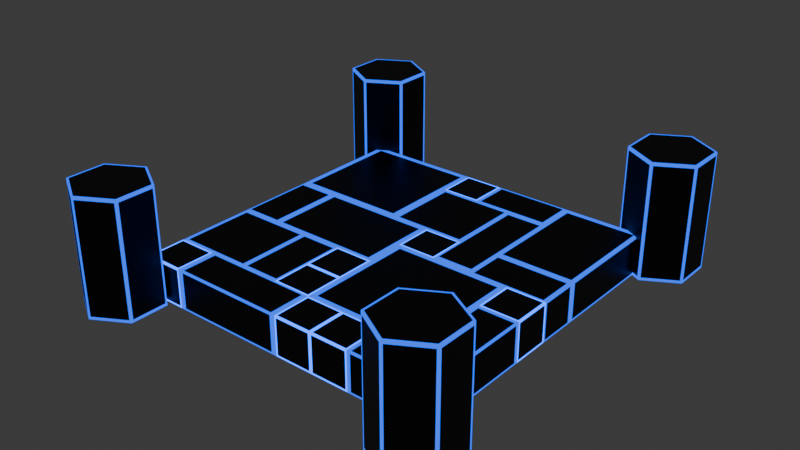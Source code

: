 # Source: start_room.blend  (saved by Blender 4.1.24; exported with 4.5.12 LTS)
import bpy
from mathutils import Matrix  # noqa: F401  (used for matrix-valued properties, if any)

bpy.ops.wm.read_factory_settings(use_empty=True)
scene = bpy.context.scene
scene.name = 'Scene'

# ---- collections
col_collection = bpy.data.collections.new('Collection'); scene.collection.children.link(col_collection)

# ---- materials (node trees are filled in below, after node groups)
mat_material_007 = bpy.data.materials.new('Material.007')
mat_material_007.alpha_threshold = 0.0
mat_material_007.use_transparent_shadow = False
mat_material_007.roughness = 0.5
mat_material_007.line_color = (0.0, 0.0, 0.0, 1.0)
mat_blue_006 = bpy.data.materials.new('Blue.006')
mat_blue_006.use_transparent_shadow = False
mat_material_003 = bpy.data.materials.new('Material.003')
mat_material_003.alpha_threshold = 0.0
mat_material_003.use_transparent_shadow = False
mat_material_003.roughness = 0.5
mat_material_003.line_color = (0.0, 0.0, 0.0, 1.0)
mat_blue_002 = bpy.data.materials.new('Blue.002')
mat_blue_002.use_transparent_shadow = False
mat_material_004 = bpy.data.materials.new('Material.004')
mat_material_004.alpha_threshold = 0.0
mat_material_004.use_transparent_shadow = False
mat_material_004.roughness = 0.5
mat_material_004.line_color = (0.0, 0.0, 0.0, 1.0)
mat_blue_003 = bpy.data.materials.new('Blue.003')
mat_blue_003.use_transparent_shadow = False
mat_material_005 = bpy.data.materials.new('Material.005')
mat_material_005.alpha_threshold = 0.0
mat_material_005.use_transparent_shadow = False
mat_material_005.roughness = 0.5
mat_material_005.line_color = (0.0, 0.0, 0.0, 1.0)
mat_blue_004 = bpy.data.materials.new('Blue.004')
mat_blue_004.use_transparent_shadow = False
mat_material_006 = bpy.data.materials.new('Material.006')
mat_material_006.alpha_threshold = 0.0
mat_material_006.use_transparent_shadow = False
mat_material_006.roughness = 0.5
mat_material_006.line_color = (0.0, 0.0, 0.0, 1.0)
mat_blue_005 = bpy.data.materials.new('Blue.005')
mat_blue_005.use_transparent_shadow = False
mat_material_001 = bpy.data.materials.new('Material.001')
mat_material_001.alpha_threshold = 0.0
mat_material_001.use_transparent_shadow = False
mat_material_001.roughness = 0.5
mat_material_001.line_color = (0.0, 0.0, 0.0, 1.0)
mat_blue = bpy.data.materials.new('Blue')
mat_blue.use_transparent_shadow = False

# ---- material node trees
mat_material_007.use_nodes = True; mat_material_007.node_tree.nodes.clear()
_N = mat_material_007.node_tree.nodes; _L = mat_material_007.node_tree.links
n0 = _N.new('ShaderNodeOutputMaterial'); n0.name = 'Material Output'; n0.location = (300, 300)
n1 = _N.new('ShaderNodeBsdfPrincipled'); n1.name = 'Principled BSDF'; n1.location = (10, 300)
n1.inputs[0].default_value = (0.0, 0.0, 0.0, 1.0)
n1.inputs[3].default_value = 1.45
_L.new(n1.outputs[0], n0.inputs[0])
n0.is_active_output = True
mat_blue_006.use_nodes = True; mat_blue_006.node_tree.nodes.clear()
_N = mat_blue_006.node_tree.nodes; _L = mat_blue_006.node_tree.links
n0 = _N.new('ShaderNodeOutputMaterial'); n0.name = 'Вывод материала'; n0.location = (668, 310)
n1 = _N.new('ShaderNodeAddShader'); n1.name = 'Добавляющий шейдер'; n1.location = (448, 290)
n2 = _N.new('ShaderNodeBsdfPrincipled'); n2.name = 'Принципиальный BSDF'; n2.location = (-29, 319)
n2.inputs[0].default_value = (0.004392, 0.0, 0.799, 1.0)
n2.inputs[3].default_value = 1.45
n3 = _N.new('ShaderNodeEmission'); n3.name = 'Излучение'; n3.location = (267, 157)
n3.inputs[0].default_value = (0.0, 0.08437, 0.799, 1.0)
n3.inputs[1].default_value = 5.0
n4 = _N.new('ShaderNodeBrightContrast'); n4.name = 'Brightness/Contrast'; n4.location = (-230, 268)
n4.inputs[0].default_value = (0.0, 1.0, 0.913, 1.0)
n4.inputs[1].default_value = 0.5
n4.inputs[2].default_value = 1.0
_L.new(n1.outputs[0], n0.inputs[0])
_L.new(n2.outputs[0], n1.inputs[0])
_L.new(n3.outputs[0], n1.inputs[1])
n0.is_active_output = True
mat_material_003.use_nodes = True; mat_material_003.node_tree.nodes.clear()
_N = mat_material_003.node_tree.nodes; _L = mat_material_003.node_tree.links
n0 = _N.new('ShaderNodeOutputMaterial'); n0.name = 'Material Output'; n0.location = (300, 300)
n1 = _N.new('ShaderNodeBsdfPrincipled'); n1.name = 'Principled BSDF'; n1.location = (10, 300)
n1.inputs[0].default_value = (0.0, 0.0, 0.0, 1.0)
n1.inputs[3].default_value = 1.45
_L.new(n1.outputs[0], n0.inputs[0])
n0.is_active_output = True
mat_blue_002.use_nodes = True; mat_blue_002.node_tree.nodes.clear()
_N = mat_blue_002.node_tree.nodes; _L = mat_blue_002.node_tree.links
n0 = _N.new('ShaderNodeOutputMaterial'); n0.name = 'Вывод материала'; n0.location = (668, 310)
n1 = _N.new('ShaderNodeAddShader'); n1.name = 'Добавляющий шейдер'; n1.location = (448, 290)
n2 = _N.new('ShaderNodeBsdfPrincipled'); n2.name = 'Принципиальный BSDF'; n2.location = (-29, 319)
n2.inputs[0].default_value = (0.004392, 0.0, 0.799, 1.0)
n2.inputs[3].default_value = 1.45
n3 = _N.new('ShaderNodeEmission'); n3.name = 'Излучение'; n3.location = (267, 157)
n3.inputs[0].default_value = (0.0, 0.08437, 0.799, 1.0)
n3.inputs[1].default_value = 2.0
_L.new(n1.outputs[0], n0.inputs[0])
_L.new(n2.outputs[0], n1.inputs[0])
_L.new(n3.outputs[0], n1.inputs[1])
n0.is_active_output = True
mat_material_004.use_nodes = True; mat_material_004.node_tree.nodes.clear()
_N = mat_material_004.node_tree.nodes; _L = mat_material_004.node_tree.links
n0 = _N.new('ShaderNodeOutputMaterial'); n0.name = 'Material Output'; n0.location = (300, 300)
n1 = _N.new('ShaderNodeBsdfPrincipled'); n1.name = 'Principled BSDF'; n1.location = (10, 300)
n1.inputs[0].default_value = (0.0, 0.0, 0.0, 1.0)
n1.inputs[3].default_value = 1.45
_L.new(n1.outputs[0], n0.inputs[0])
n0.is_active_output = True
mat_blue_003.use_nodes = True; mat_blue_003.node_tree.nodes.clear()
_N = mat_blue_003.node_tree.nodes; _L = mat_blue_003.node_tree.links
n0 = _N.new('ShaderNodeOutputMaterial'); n0.name = 'Вывод материала'; n0.location = (668, 310)
n1 = _N.new('ShaderNodeAddShader'); n1.name = 'Добавляющий шейдер'; n1.location = (448, 290)
n2 = _N.new('ShaderNodeBsdfPrincipled'); n2.name = 'Принципиальный BSDF'; n2.location = (-29, 319)
n2.inputs[0].default_value = (0.004392, 0.0, 0.799, 1.0)
n2.inputs[3].default_value = 1.45
n3 = _N.new('ShaderNodeEmission'); n3.name = 'Излучение'; n3.location = (267, 157)
n3.inputs[0].default_value = (0.0, 0.08437, 0.799, 1.0)
n3.inputs[1].default_value = 2.0
_L.new(n1.outputs[0], n0.inputs[0])
_L.new(n2.outputs[0], n1.inputs[0])
_L.new(n3.outputs[0], n1.inputs[1])
n0.is_active_output = True
mat_material_005.use_nodes = True; mat_material_005.node_tree.nodes.clear()
_N = mat_material_005.node_tree.nodes; _L = mat_material_005.node_tree.links
n0 = _N.new('ShaderNodeOutputMaterial'); n0.name = 'Material Output'; n0.location = (300, 300)
n1 = _N.new('ShaderNodeBsdfPrincipled'); n1.name = 'Principled BSDF'; n1.location = (10, 300)
n1.inputs[0].default_value = (0.0, 0.0, 0.0, 1.0)
n1.inputs[3].default_value = 1.45
_L.new(n1.outputs[0], n0.inputs[0])
n0.is_active_output = True
mat_blue_004.use_nodes = True; mat_blue_004.node_tree.nodes.clear()
_N = mat_blue_004.node_tree.nodes; _L = mat_blue_004.node_tree.links
n0 = _N.new('ShaderNodeOutputMaterial'); n0.name = 'Вывод материала'; n0.location = (668, 310)
n1 = _N.new('ShaderNodeAddShader'); n1.name = 'Добавляющий шейдер'; n1.location = (448, 290)
n2 = _N.new('ShaderNodeBsdfPrincipled'); n2.name = 'Принципиальный BSDF'; n2.location = (-29, 319)
n2.inputs[0].default_value = (0.004392, 0.0, 0.799, 1.0)
n2.inputs[3].default_value = 1.45
n3 = _N.new('ShaderNodeEmission'); n3.name = 'Излучение'; n3.location = (267, 157)
n3.inputs[0].default_value = (0.0, 0.08437, 0.799, 1.0)
n3.inputs[1].default_value = 2.0
_L.new(n1.outputs[0], n0.inputs[0])
_L.new(n2.outputs[0], n1.inputs[0])
_L.new(n3.outputs[0], n1.inputs[1])
n0.is_active_output = True
mat_material_006.use_nodes = True; mat_material_006.node_tree.nodes.clear()
_N = mat_material_006.node_tree.nodes; _L = mat_material_006.node_tree.links
n0 = _N.new('ShaderNodeOutputMaterial'); n0.name = 'Material Output'; n0.location = (300, 300)
n1 = _N.new('ShaderNodeBsdfPrincipled'); n1.name = 'Principled BSDF'; n1.location = (10, 300)
n1.inputs[0].default_value = (0.0, 0.0, 0.0, 1.0)
n1.inputs[3].default_value = 1.45
_L.new(n1.outputs[0], n0.inputs[0])
n0.is_active_output = True
mat_blue_005.use_nodes = True; mat_blue_005.node_tree.nodes.clear()
_N = mat_blue_005.node_tree.nodes; _L = mat_blue_005.node_tree.links
n0 = _N.new('ShaderNodeOutputMaterial'); n0.name = 'Вывод материала'; n0.location = (668, 310)
n1 = _N.new('ShaderNodeAddShader'); n1.name = 'Добавляющий шейдер'; n1.location = (448, 290)
n2 = _N.new('ShaderNodeBsdfPrincipled'); n2.name = 'Принципиальный BSDF'; n2.location = (-29, 319)
n2.inputs[0].default_value = (0.004392, 0.0, 0.799, 1.0)
n2.inputs[3].default_value = 1.45
n3 = _N.new('ShaderNodeEmission'); n3.name = 'Излучение'; n3.location = (267, 157)
n3.inputs[0].default_value = (0.0, 0.08437, 0.799, 1.0)
n3.inputs[1].default_value = 2.0
_L.new(n1.outputs[0], n0.inputs[0])
_L.new(n2.outputs[0], n1.inputs[0])
_L.new(n3.outputs[0], n1.inputs[1])
n0.is_active_output = True
mat_material_001.use_nodes = True; mat_material_001.node_tree.nodes.clear()
_N = mat_material_001.node_tree.nodes; _L = mat_material_001.node_tree.links
n0 = _N.new('ShaderNodeOutputMaterial'); n0.name = 'Material Output'; n0.location = (300, 300)
n1 = _N.new('ShaderNodeBsdfPrincipled'); n1.name = 'Principled BSDF'; n1.location = (10, 300)
n1.inputs[0].default_value = (0.0, 0.0, 0.0, 1.0)
n1.inputs[3].default_value = 1.45
_L.new(n1.outputs[0], n0.inputs[0])
n0.is_active_output = True
mat_blue.use_nodes = True; mat_blue.node_tree.nodes.clear()
_N = mat_blue.node_tree.nodes; _L = mat_blue.node_tree.links
n0 = _N.new('ShaderNodeOutputMaterial'); n0.name = 'Вывод материала'; n0.location = (668, 310)
n1 = _N.new('ShaderNodeAddShader'); n1.name = 'Добавляющий шейдер'; n1.location = (448, 290)
n2 = _N.new('ShaderNodeBsdfPrincipled'); n2.name = 'Принципиальный BSDF'; n2.location = (-29, 319)
n2.inputs[0].default_value = (0.004392, 0.0, 0.799, 1.0)
n2.inputs[3].default_value = 1.45
n3 = _N.new('ShaderNodeEmission'); n3.name = 'Излучение'; n3.location = (267, 157)
n3.inputs[0].default_value = (0.0, 0.08437, 0.799, 1.0)
n3.inputs[1].default_value = 2.0
_L.new(n1.outputs[0], n0.inputs[0])
_L.new(n2.outputs[0], n1.inputs[0])
_L.new(n3.outputs[0], n1.inputs[1])
n0.is_active_output = True

# ---- world
world_world = bpy.data.worlds.new('World'); scene.world = world_world
world_world.use_nodes = True; world_world.node_tree.nodes.clear()
_N = world_world.node_tree.nodes; _L = world_world.node_tree.links
n0 = _N.new('ShaderNodeOutputWorld'); n0.name = 'World Output'; n0.location = (300, 300)
n1 = _N.new('ShaderNodeBackground'); n1.name = 'Background'; n1.location = (10, 300)
n1.inputs[0].default_value = (0.05088, 0.05088, 0.05088, 1.0)
_L.new(n1.outputs[0], n0.inputs[0])
n0.is_active_output = True
world_world.color = (0.05088, 0.05088, 0.05088)
world_world.use_sun_shadow = False
world_world.sun_shadow_jitter_overblur = 0.0

# ---- meshes
me_cube_005 = bpy.data.meshes.new('Cube.005')
me_cube_005.from_pydata([(3.636, 1.0, 6.818), (3.636, 1.0, 4.818), (3.636, -1.0, 6.818), (3.636, -1.0, 4.818), (1.636, 1.0, 6.818), (1.636, 1.0, 4.818), (1.636, -1.0, 6.818), (1.636, -1.0, 4.818), (3.543, 0.9063, 6.818), (1.73, 0.9063, 6.818), (1.73, -0.9063, 6.818), (3.543, -0.9063, 6.818), (3.543, -1.0, 4.912), (3.543, -1.0, 6.725), (1.73, -1.0, 6.725), (1.73, -1.0, 4.912), (1.636, -0.9063, 4.912), (1.636, -0.9063, 6.725), (1.636, 0.9063, 6.725), (1.636, 0.9063, 4.912), (1.73, 0.9063, 4.818), (3.543, 0.9063, 4.818), (3.543, -0.9063, 4.818), (1.73, -0.9063, 4.818), (3.636, 0.9063, 4.912), (3.636, 0.9063, 6.725), (3.636, -0.9063, 6.725), (3.636, -0.9063, 4.912), (1.73, 1.0, 4.912), (1.73, 1.0, 6.725), (3.543, 1.0, 6.725), (3.543, 1.0, 4.912), (3.636, 1.0, -9.182), (-0.3636, 1.0, -9.182), (3.636, -1.0, -9.182), (-0.3636, -1.0, -9.182), (3.636, 1.0, -7.182), (-0.3636, 1.0, -7.182), (3.636, -1.0, -7.182), (-0.3636, -1.0, -7.182), (3.636, 0.9063, -9.088), (3.636, 0.9063, -7.275), (3.636, -0.9063, -7.275), (3.636, -0.9063, -9.088), (-0.1763, -1.0, -9.088), (3.449, -1.0, -9.088), (3.449, -1.0, -7.275), (-0.1763, -1.0, -7.275), (-0.1763, -0.9063, -7.182), (3.449, -0.9063, -7.182), (3.449, 0.9063, -7.182), (-0.1763, 0.9063, -7.182), (-0.3636, 0.9063, -7.275), (-0.3636, 0.9063, -9.088), (-0.3636, -0.9063, -9.088), (-0.3636, -0.9063, -7.275), (-0.1763, 0.9063, -9.182), (3.449, 0.9063, -9.182), (3.449, -0.9063, -9.182), (-0.1763, -0.9063, -9.182), (-0.1763, 1.0, -7.275), (3.449, 1.0, -7.275), (3.449, 1.0, -9.088), (-0.1763, 1.0, -9.088), (1.636, 1.0, -3.182), (1.636, 1.0, -7.182), (1.636, -1.0, -3.182), (1.636, -1.0, -7.182), (-2.364, 1.0, -3.182), (-2.364, 1.0, -7.182), (-2.364, -1.0, -3.182), (-2.364, -1.0, -7.182), (1.449, 0.9063, -3.182), (-2.176, 0.9063, -3.182), (-2.176, -0.9063, -3.182), (1.449, -0.9063, -3.182), (1.449, -1.0, -6.994), (1.449, -1.0, -3.369), (-2.176, -1.0, -3.369), (-2.176, -1.0, -6.994), (-2.364, -0.9063, -6.994), (-2.364, -0.9063, -3.369), (-2.364, 0.9063, -3.369), (-2.364, 0.9063, -6.994), (-2.176, 0.9063, -7.182), (1.449, 0.9063, -7.182), (1.449, -0.9063, -7.182), (-2.176, -0.9063, -7.182), (1.636, 0.9063, -6.994), (1.636, 0.9063, -3.369), (1.636, -0.9063, -3.369), (1.636, -0.9063, -6.994), (-2.176, 1.0, -6.994), (-2.176, 1.0, -3.369), (1.449, 1.0, -3.369), (1.449, 1.0, -6.994), (7.636, 1.0, -3.182), (7.636, 1.0, -9.182), (7.636, -1.0, -3.182), (7.636, -1.0, -9.182), (3.636, 1.0, -3.182), (3.636, 1.0, -9.182), (3.636, -1.0, -3.182), (3.636, -1.0, -9.182), (7.449, 0.9063, -3.182), (3.824, 0.9063, -3.182), (3.824, -0.9063, -3.182), (7.449, -0.9063, -3.182), (7.449, -1.0, -8.901), (7.449, -1.0, -3.463), (3.824, -1.0, -3.463), (3.824, -1.0, -8.901), (3.636, -0.9063, -8.901), (3.636, -0.9063, -3.463), (3.636, 0.9063, -3.463), (3.636, 0.9063, -8.901), (3.824, 0.9063, -9.182), (7.449, 0.9063, -9.182), (7.449, -0.9063, -9.182), (3.824, -0.9063, -9.182), (7.636, 0.9063, -8.901), (7.636, 0.9063, -3.463), (7.636, -0.9063, -3.463), (7.636, -0.9063, -8.901), (3.824, 1.0, -8.901), (3.824, 1.0, -3.463), (7.449, 1.0, -3.463), (7.449, 1.0, -8.901), (-2.364, 1.0, -3.182), (-2.364, 1.0, -9.182), (-2.364, -1.0, -3.182), (-2.364, -1.0, -9.182), (-8.364, 1.0, -3.182), (-8.364, 1.0, -9.182), (-8.364, -1.0, -3.182), (-8.364, -1.0, -9.182), (-2.645, 0.9063, -3.182), (-8.083, 0.9063, -3.182), (-8.083, -0.9063, -3.182), (-2.645, -0.9063, -3.182), (-2.645, -1.0, -8.901), (-2.645, -1.0, -3.463), (-8.083, -1.0, -3.463), (-8.083, -1.0, -8.901), (-8.364, -0.9063, -8.901), (-8.364, -0.9063, -3.463), (-8.364, 0.9063, -3.463), (-8.364, 0.9063, -8.901), (-8.083, 0.9063, -9.182), (-2.645, 0.9063, -9.182), (-2.645, -0.9063, -9.182), (-8.083, -0.9063, -9.182), (-2.364, 0.9063, -8.901), (-2.364, 0.9063, -3.463), (-2.364, -0.9063, -3.463), (-2.364, -0.9063, -8.901), (-8.083, 1.0, -8.901), (-8.083, 1.0, -3.463), (-2.645, 1.0, -3.463), (-2.645, 1.0, -8.901), (-0.3636, 1.0, -7.182), (-0.3636, 1.0, -9.182), (-0.3636, -1.0, -7.182), (-0.3636, -1.0, -9.182), (-2.364, 1.0, -7.182), (-2.364, 1.0, -9.182), (-2.364, -1.0, -7.182), (-2.364, -1.0, -9.182), (-0.4573, 0.9063, -7.182), (-2.27, 0.9063, -7.182), (-2.27, -0.9063, -7.182), (-0.4573, -0.9063, -7.182), (-0.4573, -1.0, -9.088), (-0.4573, -1.0, -7.275), (-2.27, -1.0, -7.275), (-2.27, -1.0, -9.088), (-2.364, -0.9063, -9.088), (-2.364, -0.9063, -7.275), (-2.364, 0.9063, -7.275), (-2.364, 0.9063, -9.088), (-2.27, 0.9063, -9.182), (-0.4573, 0.9063, -9.182), (-0.4573, -0.9063, -9.182), (-2.27, -0.9063, -9.182), (-0.3636, 0.9063, -9.088), (-0.3636, 0.9063, -7.275), (-0.3636, -0.9063, -7.275), (-0.3636, -0.9063, -9.088), (-2.27, 1.0, -9.088), (-2.27, 1.0, -7.275), (-0.4573, 1.0, -7.275), (-0.4573, 1.0, -9.088), (3.636, 1.0, -1.182), (3.636, 1.0, -7.182), (3.636, -1.0, -1.182), (3.636, -1.0, -7.182), (1.636, 1.0, -1.182), (1.636, 1.0, -7.182), (1.636, -1.0, -1.182), (1.636, -1.0, -7.182), (3.543, 0.9063, -1.182), (1.73, 0.9063, -1.182), (1.73, -0.9063, -1.182), (3.543, -0.9063, -1.182), (3.543, -1.0, -6.901), (3.543, -1.0, -1.463), (1.73, -1.0, -1.463), (1.73, -1.0, -6.901), (1.636, -0.9063, -6.901), (1.636, -0.9063, -1.463), (1.636, 0.9063, -1.463), (1.636, 0.9063, -6.901), (1.73, 0.9063, -7.182), (3.543, 0.9063, -7.182), (3.543, -0.9063, -7.182), (1.73, -0.9063, -7.182), (3.636, 0.9063, -6.901), (3.636, 0.9063, -1.463), (3.636, -0.9063, -1.463), (3.636, -0.9063, -6.901), (1.73, 1.0, -6.901), (1.73, 1.0, -1.463), (3.543, 1.0, -1.463), (3.543, 1.0, -6.901), (-0.3636, 1.0, -3.182), (-6.364, 1.0, -3.182), (-0.3636, -1.0, -3.182), (-6.364, -1.0, -3.182), (-0.3636, 1.0, 0.8182), (-6.364, 1.0, 0.8182), (-0.3636, -1.0, 0.8182), (-6.364, -1.0, 0.8182), (-0.3636, 0.9063, -2.994), (-0.3636, 0.9063, 0.6309), (-0.3636, -0.9063, 0.6309), (-0.3636, -0.9063, -2.994), (-6.083, -1.0, -2.994), (-0.6446, -1.0, -2.994), (-0.6446, -1.0, 0.6309), (-6.083, -1.0, 0.6309), (-6.083, -0.9063, 0.8182), (-0.6446, -0.9063, 0.8182), (-0.6446, 0.9063, 0.8182), (-6.083, 0.9063, 0.8182), (-6.364, 0.9063, 0.6309), (-6.364, 0.9063, -2.994), (-6.364, -0.9063, -2.994), (-6.364, -0.9063, 0.6309), (-6.083, 0.9063, -3.182), (-0.6446, 0.9063, -3.182), (-0.6446, -0.9063, -3.182), (-6.083, -0.9063, -3.182), (-6.083, 1.0, 0.6309), (-0.6446, 1.0, 0.6309), (-0.6446, 1.0, -2.994), (-6.083, 1.0, -2.994), (5.636, 1.0, 4.818), (5.636, 1.0, -1.182), (5.636, -1.0, 4.818), (5.636, -1.0, -1.182), (-0.3636, 1.0, 4.818), (-0.3636, 1.0, -1.182), (-0.3636, -1.0, 4.818), (-0.3636, -1.0, -1.182), (5.355, 0.9063, 4.818), (-0.08265, 0.9063, 4.818), (-0.08265, -0.9063, 4.818), (5.355, -0.9063, 4.818), (5.355, -1.0, -0.9008), (5.355, -1.0, 4.537), (-0.08265, -1.0, 4.537), (-0.08265, -1.0, -0.9008), (-0.3636, -0.9063, -0.9008), (-0.3636, -0.9063, 4.537), (-0.3636, 0.9063, 4.537), (-0.3636, 0.9063, -0.9008), (-0.08265, 0.9063, -1.182), (5.355, 0.9063, -1.182), (5.355, -0.9063, -1.182), (-0.08265, -0.9063, -1.182), (5.636, 0.9063, -0.9008), (5.636, 0.9063, 4.537), (5.636, -0.9063, 4.537), (5.636, -0.9063, -0.9008), (-0.08265, 1.0, -0.9008), (-0.08265, 1.0, 4.537), (5.355, 1.0, 4.537), (5.355, 1.0, -0.9008), (7.636, 1.0, -3.182), (3.636, 1.0, -3.182), (7.636, -1.0, -3.182), (3.636, -1.0, -3.182), (7.636, 1.0, -1.182), (3.636, 1.0, -1.182), (7.636, -1.0, -1.182), (3.636, -1.0, -1.182), (7.636, 0.9063, -3.088), (7.636, 0.9063, -1.275), (7.636, -0.9063, -1.275), (7.636, -0.9063, -3.088), (3.824, -1.0, -3.088), (7.449, -1.0, -3.088), (7.449, -1.0, -1.275), (3.824, -1.0, -1.275), (3.824, -0.9063, -1.182), (7.449, -0.9063, -1.182), (7.449, 0.9063, -1.182), (3.824, 0.9063, -1.182), (3.636, 0.9063, -1.275), (3.636, 0.9063, -3.088), (3.636, -0.9063, -3.088), (3.636, -0.9063, -1.275), (3.824, 0.9063, -3.182), (7.449, 0.9063, -3.182), (7.449, -0.9063, -3.182), (3.824, -0.9063, -3.182), (3.824, 1.0, -1.275), (7.449, 1.0, -1.275), (7.449, 1.0, -3.088), (3.824, 1.0, -3.088), (-4.364, 1.0, 4.818), (-4.364, 1.0, 0.8182), (-4.364, -1.0, 4.818), (-4.364, -1.0, 0.8182), (-8.364, 1.0, 4.818), (-8.364, 1.0, 0.8182), (-8.364, -1.0, 4.818), (-8.364, -1.0, 0.8182), (-4.551, 0.9063, 4.818), (-8.176, 0.9063, 4.818), (-8.176, -0.9063, 4.818), (-4.551, -0.9063, 4.818), (-4.551, -1.0, 1.006), (-4.551, -1.0, 4.631), (-8.176, -1.0, 4.631), (-8.176, -1.0, 1.006), (-8.364, -0.9063, 1.006), (-8.364, -0.9063, 4.631), (-8.364, 0.9063, 4.631), (-8.364, 0.9063, 1.006), (-8.176, 0.9063, 0.8182), (-4.551, 0.9063, 0.8182), (-4.551, -0.9063, 0.8182), (-8.176, -0.9063, 0.8182), (-4.364, 0.9063, 1.006), (-4.364, 0.9063, 4.631), (-4.364, -0.9063, 4.631), (-4.364, -0.9063, 1.006), (-8.176, 1.0, 1.006), (-8.176, 1.0, 4.631), (-4.551, 1.0, 4.631), (-4.551, 1.0, 1.006), (-6.364, 1.0, 0.8182), (-6.364, 1.0, -3.182), (-6.364, -1.0, 0.8182), (-6.364, -1.0, -3.182), (-8.364, 1.0, 0.8182), (-8.364, 1.0, -3.182), (-8.364, -1.0, 0.8182), (-8.364, -1.0, -3.182), (-6.457, 0.9063, 0.8182), (-8.27, 0.9063, 0.8182), (-8.27, -0.9063, 0.8182), (-6.457, -0.9063, 0.8182), (-6.457, -1.0, -2.994), (-6.457, -1.0, 0.6309), (-8.27, -1.0, 0.6309), (-8.27, -1.0, -2.994), (-8.364, -0.9063, -2.994), (-8.364, -0.9063, 0.6309), (-8.364, 0.9063, 0.6309), (-8.364, 0.9063, -2.994), (-8.27, 0.9063, -3.182), (-6.457, 0.9063, -3.182), (-6.457, -0.9063, -3.182), (-8.27, -0.9063, -3.182), (-6.364, 0.9063, -2.994), (-6.364, 0.9063, 0.6309), (-6.364, -0.9063, 0.6309), (-6.364, -0.9063, -2.994), (-8.27, 1.0, -2.994), (-8.27, 1.0, 0.6309), (-6.457, 1.0, 0.6309), (-6.457, 1.0, -2.994), (-2.364, 1.0, 4.818), (-2.364, 1.0, 0.8182), (-2.364, -1.0, 4.818), (-2.364, -1.0, 0.8182), (-4.364, 1.0, 4.818), (-4.364, 1.0, 0.8182), (-4.364, -1.0, 4.818), (-4.364, -1.0, 0.8182), (-2.457, 0.9063, 4.818), (-4.27, 0.9063, 4.818), (-4.27, -0.9063, 4.818), (-2.457, -0.9063, 4.818), (-2.457, -1.0, 1.006), (-2.457, -1.0, 4.631), (-4.27, -1.0, 4.631), (-4.27, -1.0, 1.006), (-4.364, -0.9063, 1.006), (-4.364, -0.9063, 4.631), (-4.364, 0.9063, 4.631), (-4.364, 0.9063, 1.006), (-4.27, 0.9063, 0.8182), (-2.457, 0.9063, 0.8182), (-2.457, -0.9063, 0.8182), (-4.27, -0.9063, 0.8182), (-2.364, 0.9063, 1.006), (-2.364, 0.9063, 4.631), (-2.364, -0.9063, 4.631), (-2.364, -0.9063, 1.006), (-4.27, 1.0, 1.006), (-4.27, 1.0, 4.631), (-2.457, 1.0, 4.631), (-2.457, 1.0, 1.006), (1.636, 1.0, -1.182), (1.636, 1.0, -3.182), (1.636, -1.0, -1.182), (1.636, -1.0, -3.182), (-0.3636, 1.0, -1.182), (-0.3636, 1.0, -3.182), (-0.3636, -1.0, -1.182), (-0.3636, -1.0, -3.182), (1.543, 0.9063, -1.182), (-0.27, 0.9063, -1.182), (-0.27, -0.9063, -1.182), (1.543, -0.9063, -1.182), (1.543, -1.0, -3.088), (1.543, -1.0, -1.275), (-0.27, -1.0, -1.275), (-0.27, -1.0, -3.088), (-0.3636, -0.9063, -3.088), (-0.3636, -0.9063, -1.275), (-0.3636, 0.9063, -1.275), (-0.3636, 0.9063, -3.088), (-0.27, 0.9063, -3.182), (1.543, 0.9063, -3.182), (1.543, -0.9063, -3.182), (-0.27, -0.9063, -3.182), (1.636, 0.9063, -3.088), (1.636, 0.9063, -1.275), (1.636, -0.9063, -1.275), (1.636, -0.9063, -3.088), (-0.27, 1.0, -3.088), (-0.27, 1.0, -1.275), (1.543, 1.0, -1.275), (1.543, 1.0, -3.088), (7.636, 1.0, 4.818), (7.636, 1.0, 0.8182), (7.636, -1.0, 4.818), (7.636, -1.0, 0.8182), (5.636, 1.0, 4.818), (5.636, 1.0, 0.8182), (5.636, -1.0, 4.818), (5.636, -1.0, 0.8182), (7.543, 0.9063, 4.818), (5.73, 0.9063, 4.818), (5.73, -0.9063, 4.818), (7.543, -0.9063, 4.818), (7.543, -1.0, 1.006), (7.543, -1.0, 4.631), (5.73, -1.0, 4.631), (5.73, -1.0, 1.006), (5.636, -0.9063, 1.006), (5.636, -0.9063, 4.631), (5.636, 0.9063, 4.631), (5.636, 0.9063, 1.006), (5.73, 0.9063, 0.8182), (7.543, 0.9063, 0.8182), (7.543, -0.9063, 0.8182), (5.73, -0.9063, 0.8182), (7.636, 0.9063, 1.006), (7.636, 0.9063, 4.631), (7.636, -0.9063, 4.631), (7.636, -0.9063, 1.006), (5.73, 1.0, 1.006), (5.73, 1.0, 4.631), (7.543, 1.0, 4.631), (7.543, 1.0, 1.006), (7.636, 1.0, 0.8182), (7.636, 1.0, -1.182), (7.636, -1.0, 0.8182), (7.636, -1.0, -1.182), (5.636, 1.0, 0.8182), (5.636, 1.0, -1.182), (5.636, -1.0, 0.8182), (5.636, -1.0, -1.182), (7.543, 0.9063, 0.8182), (5.73, 0.9063, 0.8182), (5.73, -0.9063, 0.8182), (7.543, -0.9063, 0.8182), (7.543, -1.0, -1.088), (7.543, -1.0, 0.7245), (5.73, -1.0, 0.7245), (5.73, -1.0, -1.088), (5.636, -0.9063, -1.088), (5.636, -0.9063, 0.7245), (5.636, 0.9063, 0.7245), (5.636, 0.9063, -1.088), (5.73, 0.9063, -1.182), (7.543, 0.9063, -1.182), (7.543, -0.9063, -1.182), (5.73, -0.9063, -1.182), (7.636, 0.9063, -1.088), (7.636, 0.9063, 0.7245), (7.636, -0.9063, 0.7245), (7.636, -0.9063, -1.088), (5.73, 1.0, -1.088), (5.73, 1.0, 0.7245), (7.543, 1.0, 0.7245), (7.543, 1.0, -1.088), (-0.3636, 1.0, 4.818), (-6.364, 1.0, 4.818), (-0.3636, -1.0, 4.818), (-6.364, -1.0, 4.818), (-0.3636, 1.0, 6.818), (-6.364, 1.0, 6.818), (-0.3636, -1.0, 6.818), (-6.364, -1.0, 6.818), (-0.3636, 0.9063, 4.912), (-0.3636, 0.9063, 6.725), (-0.3636, -0.9063, 6.725), (-0.3636, -0.9063, 4.912), (-6.083, -1.0, 4.912), (-0.6446, -1.0, 4.912), (-0.6446, -1.0, 6.725), (-6.083, -1.0, 6.725), (-6.083, -0.9063, 6.818), (-0.6446, -0.9063, 6.818), (-0.6446, 0.9063, 6.818), (-6.083, 0.9063, 6.818), (-6.364, 0.9063, 6.725), (-6.364, 0.9063, 4.912), (-6.364, -0.9063, 4.912), (-6.364, -0.9063, 6.725), (-6.083, 0.9063, 4.818), (-0.6446, 0.9063, 4.818), (-0.6446, -0.9063, 4.818), (-6.083, -0.9063, 4.818), (-6.083, 1.0, 6.725), (-0.6446, 1.0, 6.725), (-0.6446, 1.0, 4.912), (-6.083, 1.0, 4.912), (-0.3636, 1.0, 2.818), (-0.3636, 1.0, 0.8182), (-0.3636, -1.0, 2.818), (-0.3636, -1.0, 0.8182), (-2.364, 1.0, 2.818), (-2.364, 1.0, 0.8182), (-2.364, -1.0, 2.818), (-2.364, -1.0, 0.8182), (-0.4573, 0.9063, 2.818), (-2.27, 0.9063, 2.818), (-2.27, -0.9063, 2.818), (-0.4573, -0.9063, 2.818), (-0.4573, -1.0, 0.9118), (-0.4573, -1.0, 2.725), (-2.27, -1.0, 2.725), (-2.27, -1.0, 0.9118), (-2.364, -0.9063, 0.9118), (-2.364, -0.9063, 2.725), (-2.364, 0.9063, 2.725), (-2.364, 0.9063, 0.9118), (-2.27, 0.9063, 0.8182), (-0.4573, 0.9063, 0.8182), (-0.4573, -0.9063, 0.8182), (-2.27, -0.9063, 0.8182), (-0.3636, 0.9063, 0.9118), (-0.3636, 0.9063, 2.725), (-0.3636, -0.9063, 2.725), (-0.3636, -0.9063, 0.9118), (-2.27, 1.0, 0.9118), (-2.27, 1.0, 2.725), (-0.4573, 1.0, 2.725), (-0.4573, 1.0, 0.9118), (-0.3636, 1.0, 4.818), (-0.3636, 1.0, 2.818), (-0.3636, -1.0, 4.818), (-0.3636, -1.0, 2.818), (-2.364, 1.0, 4.818), (-2.364, 1.0, 2.818), (-2.364, -1.0, 4.818), (-2.364, -1.0, 2.818), (-0.4573, 0.9063, 4.818), (-2.27, 0.9063, 4.818), (-2.27, -0.9063, 4.818), (-0.4573, -0.9063, 4.818), (-0.4573, -1.0, 2.912), (-0.4573, -1.0, 4.725), (-2.27, -1.0, 4.725), (-2.27, -1.0, 2.912), (-2.364, -0.9063, 2.912), (-2.364, -0.9063, 4.725), (-2.364, 0.9063, 4.725), (-2.364, 0.9063, 2.912), (-2.27, 0.9063, 2.818), (-0.4573, 0.9063, 2.818), (-0.4573, -0.9063, 2.818), (-2.27, -0.9063, 2.818), (-0.3636, 0.9063, 2.912), (-0.3636, 0.9063, 4.725), (-0.3636, -0.9063, 4.725), (-0.3636, -0.9063, 2.912), (-2.27, 1.0, 2.912), (-2.27, 1.0, 4.725), (-0.4573, 1.0, 4.725), (-0.4573, 1.0, 2.912), (7.636, 1.0, 4.818), (3.636, 1.0, 4.818), (7.636, -1.0, 4.818), (3.636, -1.0, 4.818), (7.636, 1.0, 6.818), (3.636, 1.0, 6.818), (7.636, -1.0, 6.818), (3.636, -1.0, 6.818), (7.636, 0.9063, 4.912), (7.636, 0.9063, 6.725), (7.636, -0.9063, 6.725), (7.636, -0.9063, 4.912), (3.824, -1.0, 4.912), (7.449, -1.0, 4.912), (7.449, -1.0, 6.725), (3.824, -1.0, 6.725), (3.824, -0.9063, 6.818), (7.449, -0.9063, 6.818), (7.449, 0.9063, 6.818), (3.824, 0.9063, 6.818), (3.636, 0.9063, 6.725), (3.636, 0.9063, 4.912), (3.636, -0.9063, 4.912), (3.636, -0.9063, 6.725), (3.824, 0.9063, 4.818), (7.449, 0.9063, 4.818), (7.449, -0.9063, 4.818), (3.824, -0.9063, 4.818), (3.824, 1.0, 6.725), (7.449, 1.0, 6.725), (7.449, 1.0, 4.912), (3.824, 1.0, 4.912), (-6.364, 1.0, 6.818), (-6.364, 1.0, 4.818), (-6.364, -1.0, 6.818), (-6.364, -1.0, 4.818), (-8.364, 1.0, 6.818), (-8.364, 1.0, 4.818), (-8.364, -1.0, 6.818), (-8.364, -1.0, 4.818), (-6.457, 0.9063, 6.818), (-8.27, 0.9063, 6.818), (-8.27, -0.9063, 6.818), (-6.457, -0.9063, 6.818), (-6.457, -1.0, 4.912), (-6.457, -1.0, 6.725), (-8.27, -1.0, 6.725), (-8.27, -1.0, 4.912), (-8.364, -0.9063, 4.912), (-8.364, -0.9063, 6.725), (-8.364, 0.9063, 6.725), (-8.364, 0.9063, 4.912), (-8.27, 0.9063, 4.818), (-6.457, 0.9063, 4.818), (-6.457, -0.9063, 4.818), (-8.27, -0.9063, 4.818), (-6.364, 0.9063, 4.912), (-6.364, 0.9063, 6.725), (-6.364, -0.9063, 6.725), (-6.364, -0.9063, 4.912), (-8.27, 1.0, 4.912), (-8.27, 1.0, 6.725), (-6.457, 1.0, 6.725), (-6.457, 1.0, 4.912), (1.636, 1.0, 6.818), (1.636, 1.0, 4.818), (1.636, -1.0, 6.818), (1.636, -1.0, 4.818), (-0.3636, 1.0, 6.818), (-0.3636, 1.0, 4.818), (-0.3636, -1.0, 6.818), (-0.3636, -1.0, 4.818), (1.543, 0.9063, 6.818), (-0.27, 0.9063, 6.818), (-0.27, -0.9063, 6.818), (1.543, -0.9063, 6.818), (1.543, -1.0, 4.912), (1.543, -1.0, 6.725), (-0.27, -1.0, 6.725), (-0.27, -1.0, 4.912), (-0.3636, -0.9063, 4.912), (-0.3636, -0.9063, 6.725), (-0.3636, 0.9063, 6.725), (-0.3636, 0.9063, 4.912), (-0.27, 0.9063, 4.818), (1.543, 0.9063, 4.818), (1.543, -0.9063, 4.818), (-0.27, -0.9063, 4.818), (1.636, 0.9063, 4.912), (1.636, 0.9063, 6.725), (1.636, -0.9063, 6.725), (1.636, -0.9063, 4.912), (-0.27, 1.0, 4.912), (-0.27, 1.0, 6.725), (1.543, 1.0, 6.725), (1.543, 1.0, 4.912)], [], [(8, 9, 10, 11), (12, 13, 14, 15), (16, 17, 18, 19), (20, 21, 22, 23), (24, 25, 26, 27), (28, 29, 30, 31), (0, 4, 9, 8), (4, 6, 10, 9), (6, 2, 11, 10), (2, 0, 8, 11), (3, 2, 13, 12), (2, 6, 14, 13), (6, 7, 15, 14), (7, 3, 12, 15), (7, 6, 17, 16), (6, 4, 18, 17), (4, 5, 19, 18), (5, 7, 16, 19), (5, 1, 21, 20), (1, 3, 22, 21), (3, 7, 23, 22), (7, 5, 20, 23), (1, 0, 25, 24), (0, 2, 26, 25), (2, 3, 27, 26), (3, 1, 24, 27), (5, 4, 29, 28), (4, 0, 30, 29), (0, 1, 31, 30), (1, 5, 28, 31), (40, 41, 42, 43), (44, 45, 46, 47), (48, 49, 50, 51), (52, 53, 54, 55), (56, 57, 58, 59), (60, 61, 62, 63), (32, 36, 41, 40), (36, 38, 42, 41), (38, 34, 43, 42), (34, 32, 40, 43), (35, 34, 45, 44), (34, 38, 46, 45), (38, 39, 47, 46), (39, 35, 44, 47), (39, 38, 49, 48), (38, 36, 50, 49), (36, 37, 51, 50), (37, 39, 48, 51), (37, 33, 53, 52), (33, 35, 54, 53), (35, 39, 55, 54), (39, 37, 52, 55), (33, 32, 57, 56), (32, 34, 58, 57), (34, 35, 59, 58), (35, 33, 56, 59), (37, 36, 61, 60), (36, 32, 62, 61), (32, 33, 63, 62), (33, 37, 60, 63), (72, 73, 74, 75), (76, 77, 78, 79), (80, 81, 82, 83), (84, 85, 86, 87), (88, 89, 90, 91), (92, 93, 94, 95), (64, 68, 73, 72), (68, 70, 74, 73), (70, 66, 75, 74), (66, 64, 72, 75), (67, 66, 77, 76), (66, 70, 78, 77), (70, 71, 79, 78), (71, 67, 76, 79), (71, 70, 81, 80), (70, 68, 82, 81), (68, 69, 83, 82), (69, 71, 80, 83), (69, 65, 85, 84), (65, 67, 86, 85), (67, 71, 87, 86), (71, 69, 84, 87), (65, 64, 89, 88), (64, 66, 90, 89), (66, 67, 91, 90), (67, 65, 88, 91), (69, 68, 93, 92), (68, 64, 94, 93), (64, 65, 95, 94), (65, 69, 92, 95), (104, 105, 106, 107), (108, 109, 110, 111), (112, 113, 114, 115), (116, 117, 118, 119), (120, 121, 122, 123), (124, 125, 126, 127), (96, 100, 105, 104), (100, 102, 106, 105), (102, 98, 107, 106), (98, 96, 104, 107), (99, 98, 109, 108), (98, 102, 110, 109), (102, 103, 111, 110), (103, 99, 108, 111), (103, 102, 113, 112), (102, 100, 114, 113), (100, 101, 115, 114), (101, 103, 112, 115), (101, 97, 117, 116), (97, 99, 118, 117), (99, 103, 119, 118), (103, 101, 116, 119), (97, 96, 121, 120), (96, 98, 122, 121), (98, 99, 123, 122), (99, 97, 120, 123), (101, 100, 125, 124), (100, 96, 126, 125), (96, 97, 127, 126), (97, 101, 124, 127), (136, 137, 138, 139), (140, 141, 142, 143), (144, 145, 146, 147), (148, 149, 150, 151), (152, 153, 154, 155), (156, 157, 158, 159), (128, 132, 137, 136), (132, 134, 138, 137), (134, 130, 139, 138), (130, 128, 136, 139), (131, 130, 141, 140), (130, 134, 142, 141), (134, 135, 143, 142), (135, 131, 140, 143), (135, 134, 145, 144), (134, 132, 146, 145), (132, 133, 147, 146), (133, 135, 144, 147), (133, 129, 149, 148), (129, 131, 150, 149), (131, 135, 151, 150), (135, 133, 148, 151), (129, 128, 153, 152), (128, 130, 154, 153), (130, 131, 155, 154), (131, 129, 152, 155), (133, 132, 157, 156), (132, 128, 158, 157), (128, 129, 159, 158), (129, 133, 156, 159), (168, 169, 170, 171), (172, 173, 174, 175), (176, 177, 178, 179), (180, 181, 182, 183), (184, 185, 186, 187), (188, 189, 190, 191), (160, 164, 169, 168), (164, 166, 170, 169), (166, 162, 171, 170), (162, 160, 168, 171), (163, 162, 173, 172), (162, 166, 174, 173), (166, 167, 175, 174), (167, 163, 172, 175), (167, 166, 177, 176), (166, 164, 178, 177), (164, 165, 179, 178), (165, 167, 176, 179), (165, 161, 181, 180), (161, 163, 182, 181), (163, 167, 183, 182), (167, 165, 180, 183), (161, 160, 185, 184), (160, 162, 186, 185), (162, 163, 187, 186), (163, 161, 184, 187), (165, 164, 189, 188), (164, 160, 190, 189), (160, 161, 191, 190), (161, 165, 188, 191), (200, 201, 202, 203), (204, 205, 206, 207), (208, 209, 210, 211), (212, 213, 214, 215), (216, 217, 218, 219), (220, 221, 222, 223), (192, 196, 201, 200), (196, 198, 202, 201), (198, 194, 203, 202), (194, 192, 200, 203), (195, 194, 205, 204), (194, 198, 206, 205), (198, 199, 207, 206), (199, 195, 204, 207), (199, 198, 209, 208), (198, 196, 210, 209), (196, 197, 211, 210), (197, 199, 208, 211), (197, 193, 213, 212), (193, 195, 214, 213), (195, 199, 215, 214), (199, 197, 212, 215), (193, 192, 217, 216), (192, 194, 218, 217), (194, 195, 219, 218), (195, 193, 216, 219), (197, 196, 221, 220), (196, 192, 222, 221), (192, 193, 223, 222), (193, 197, 220, 223), (232, 233, 234, 235), (236, 237, 238, 239), (240, 241, 242, 243), (244, 245, 246, 247), (248, 249, 250, 251), (252, 253, 254, 255), (224, 228, 233, 232), (228, 230, 234, 233), (230, 226, 235, 234), (226, 224, 232, 235), (227, 226, 237, 236), (226, 230, 238, 237), (230, 231, 239, 238), (231, 227, 236, 239), (231, 230, 241, 240), (230, 228, 242, 241), (228, 229, 243, 242), (229, 231, 240, 243), (229, 225, 245, 244), (225, 227, 246, 245), (227, 231, 247, 246), (231, 229, 244, 247), (225, 224, 249, 248), (224, 226, 250, 249), (226, 227, 251, 250), (227, 225, 248, 251), (229, 228, 253, 252), (228, 224, 254, 253), (224, 225, 255, 254), (225, 229, 252, 255), (264, 265, 266, 267), (268, 269, 270, 271), (272, 273, 274, 275), (276, 277, 278, 279), (280, 281, 282, 283), (284, 285, 286, 287), (256, 260, 265, 264), (260, 262, 266, 265), (262, 258, 267, 266), (258, 256, 264, 267), (259, 258, 269, 268), (258, 262, 270, 269), (262, 263, 271, 270), (263, 259, 268, 271), (263, 262, 273, 272), (262, 260, 274, 273), (260, 261, 275, 274), (261, 263, 272, 275), (261, 257, 277, 276), (257, 259, 278, 277), (259, 263, 279, 278), (263, 261, 276, 279), (257, 256, 281, 280), (256, 258, 282, 281), (258, 259, 283, 282), (259, 257, 280, 283), (261, 260, 285, 284), (260, 256, 286, 285), (256, 257, 287, 286), (257, 261, 284, 287), (296, 297, 298, 299), (300, 301, 302, 303), (304, 305, 306, 307), (308, 309, 310, 311), (312, 313, 314, 315), (316, 317, 318, 319), (288, 292, 297, 296), (292, 294, 298, 297), (294, 290, 299, 298), (290, 288, 296, 299), (291, 290, 301, 300), (290, 294, 302, 301), (294, 295, 303, 302), (295, 291, 300, 303), (295, 294, 305, 304), (294, 292, 306, 305), (292, 293, 307, 306), (293, 295, 304, 307), (293, 289, 309, 308), (289, 291, 310, 309), (291, 295, 311, 310), (295, 293, 308, 311), (289, 288, 313, 312), (288, 290, 314, 313), (290, 291, 315, 314), (291, 289, 312, 315), (293, 292, 317, 316), (292, 288, 318, 317), (288, 289, 319, 318), (289, 293, 316, 319), (328, 329, 330, 331), (332, 333, 334, 335), (336, 337, 338, 339), (340, 341, 342, 343), (344, 345, 346, 347), (348, 349, 350, 351), (320, 324, 329, 328), (324, 326, 330, 329), (326, 322, 331, 330), (322, 320, 328, 331), (323, 322, 333, 332), (322, 326, 334, 333), (326, 327, 335, 334), (327, 323, 332, 335), (327, 326, 337, 336), (326, 324, 338, 337), (324, 325, 339, 338), (325, 327, 336, 339), (325, 321, 341, 340), (321, 323, 342, 341), (323, 327, 343, 342), (327, 325, 340, 343), (321, 320, 345, 344), (320, 322, 346, 345), (322, 323, 347, 346), (323, 321, 344, 347), (325, 324, 349, 348), (324, 320, 350, 349), (320, 321, 351, 350), (321, 325, 348, 351), (360, 361, 362, 363), (364, 365, 366, 367), (368, 369, 370, 371), (372, 373, 374, 375), (376, 377, 378, 379), (380, 381, 382, 383), (352, 356, 361, 360), (356, 358, 362, 361), (358, 354, 363, 362), (354, 352, 360, 363), (355, 354, 365, 364), (354, 358, 366, 365), (358, 359, 367, 366), (359, 355, 364, 367), (359, 358, 369, 368), (358, 356, 370, 369), (356, 357, 371, 370), (357, 359, 368, 371), (357, 353, 373, 372), (353, 355, 374, 373), (355, 359, 375, 374), (359, 357, 372, 375), (353, 352, 377, 376), (352, 354, 378, 377), (354, 355, 379, 378), (355, 353, 376, 379), (357, 356, 381, 380), (356, 352, 382, 381), (352, 353, 383, 382), (353, 357, 380, 383), (392, 393, 394, 395), (396, 397, 398, 399), (400, 401, 402, 403), (404, 405, 406, 407), (408, 409, 410, 411), (412, 413, 414, 415), (384, 388, 393, 392), (388, 390, 394, 393), (390, 386, 395, 394), (386, 384, 392, 395), (387, 386, 397, 396), (386, 390, 398, 397), (390, 391, 399, 398), (391, 387, 396, 399), (391, 390, 401, 400), (390, 388, 402, 401), (388, 389, 403, 402), (389, 391, 400, 403), (389, 385, 405, 404), (385, 387, 406, 405), (387, 391, 407, 406), (391, 389, 404, 407), (385, 384, 409, 408), (384, 386, 410, 409), (386, 387, 411, 410), (387, 385, 408, 411), (389, 388, 413, 412), (388, 384, 414, 413), (384, 385, 415, 414), (385, 389, 412, 415), (424, 425, 426, 427), (428, 429, 430, 431), (432, 433, 434, 435), (436, 437, 438, 439), (440, 441, 442, 443), (444, 445, 446, 447), (416, 420, 425, 424), (420, 422, 426, 425), (422, 418, 427, 426), (418, 416, 424, 427), (419, 418, 429, 428), (418, 422, 430, 429), (422, 423, 431, 430), (423, 419, 428, 431), (423, 422, 433, 432), (422, 420, 434, 433), (420, 421, 435, 434), (421, 423, 432, 435), (421, 417, 437, 436), (417, 419, 438, 437), (419, 423, 439, 438), (423, 421, 436, 439), (417, 416, 441, 440), (416, 418, 442, 441), (418, 419, 443, 442), (419, 417, 440, 443), (421, 420, 445, 444), (420, 416, 446, 445), (416, 417, 447, 446), (417, 421, 444, 447), (456, 457, 458, 459), (460, 461, 462, 463), (464, 465, 466, 467), (468, 469, 470, 471), (472, 473, 474, 475), (476, 477, 478, 479), (448, 452, 457, 456), (452, 454, 458, 457), (454, 450, 459, 458), (450, 448, 456, 459), (451, 450, 461, 460), (450, 454, 462, 461), (454, 455, 463, 462), (455, 451, 460, 463), (455, 454, 465, 464), (454, 452, 466, 465), (452, 453, 467, 466), (453, 455, 464, 467), (453, 449, 469, 468), (449, 451, 470, 469), (451, 455, 471, 470), (455, 453, 468, 471), (449, 448, 473, 472), (448, 450, 474, 473), (450, 451, 475, 474), (451, 449, 472, 475), (453, 452, 477, 476), (452, 448, 478, 477), (448, 449, 479, 478), (449, 453, 476, 479), (488, 489, 490, 491), (492, 493, 494, 495), (496, 497, 498, 499), (500, 501, 502, 503), (504, 505, 506, 507), (508, 509, 510, 511), (480, 484, 489, 488), (484, 486, 490, 489), (486, 482, 491, 490), (482, 480, 488, 491), (483, 482, 493, 492), (482, 486, 494, 493), (486, 487, 495, 494), (487, 483, 492, 495), (487, 486, 497, 496), (486, 484, 498, 497), (484, 485, 499, 498), (485, 487, 496, 499), (485, 481, 501, 500), (481, 483, 502, 501), (483, 487, 503, 502), (487, 485, 500, 503), (481, 480, 505, 504), (480, 482, 506, 505), (482, 483, 507, 506), (483, 481, 504, 507), (485, 484, 509, 508), (484, 480, 510, 509), (480, 481, 511, 510), (481, 485, 508, 511), (520, 521, 522, 523), (524, 525, 526, 527), (528, 529, 530, 531), (532, 533, 534, 535), (536, 537, 538, 539), (540, 541, 542, 543), (512, 516, 521, 520), (516, 518, 522, 521), (518, 514, 523, 522), (514, 512, 520, 523), (515, 514, 525, 524), (514, 518, 526, 525), (518, 519, 527, 526), (519, 515, 524, 527), (519, 518, 529, 528), (518, 516, 530, 529), (516, 517, 531, 530), (517, 519, 528, 531), (517, 513, 533, 532), (513, 515, 534, 533), (515, 519, 535, 534), (519, 517, 532, 535), (513, 512, 537, 536), (512, 514, 538, 537), (514, 515, 539, 538), (515, 513, 536, 539), (517, 516, 541, 540), (516, 512, 542, 541), (512, 513, 543, 542), (513, 517, 540, 543), (552, 553, 554, 555), (556, 557, 558, 559), (560, 561, 562, 563), (564, 565, 566, 567), (568, 569, 570, 571), (572, 573, 574, 575), (544, 548, 553, 552), (548, 550, 554, 553), (550, 546, 555, 554), (546, 544, 552, 555), (547, 546, 557, 556), (546, 550, 558, 557), (550, 551, 559, 558), (551, 547, 556, 559), (551, 550, 561, 560), (550, 548, 562, 561), (548, 549, 563, 562), (549, 551, 560, 563), (549, 545, 565, 564), (545, 547, 566, 565), (547, 551, 567, 566), (551, 549, 564, 567), (545, 544, 569, 568), (544, 546, 570, 569), (546, 547, 571, 570), (547, 545, 568, 571), (549, 548, 573, 572), (548, 544, 574, 573), (544, 545, 575, 574), (545, 549, 572, 575), (584, 585, 586, 587), (588, 589, 590, 591), (592, 593, 594, 595), (596, 597, 598, 599), (600, 601, 602, 603), (604, 605, 606, 607), (576, 580, 585, 584), (580, 582, 586, 585), (582, 578, 587, 586), (578, 576, 584, 587), (579, 578, 589, 588), (578, 582, 590, 589), (582, 583, 591, 590), (583, 579, 588, 591), (583, 582, 593, 592), (582, 580, 594, 593), (580, 581, 595, 594), (581, 583, 592, 595), (581, 577, 597, 596), (577, 579, 598, 597), (579, 583, 599, 598), (583, 581, 596, 599), (577, 576, 601, 600), (576, 578, 602, 601), (578, 579, 603, 602), (579, 577, 600, 603), (581, 580, 605, 604), (580, 576, 606, 605), (576, 577, 607, 606), (577, 581, 604, 607), (616, 617, 618, 619), (620, 621, 622, 623), (624, 625, 626, 627), (628, 629, 630, 631), (632, 633, 634, 635), (636, 637, 638, 639), (608, 612, 617, 616), (612, 614, 618, 617), (614, 610, 619, 618), (610, 608, 616, 619), (611, 610, 621, 620), (610, 614, 622, 621), (614, 615, 623, 622), (615, 611, 620, 623), (615, 614, 625, 624), (614, 612, 626, 625), (612, 613, 627, 626), (613, 615, 624, 627), (613, 609, 629, 628), (609, 611, 630, 629), (611, 615, 631, 630), (615, 613, 628, 631), (609, 608, 633, 632), (608, 610, 634, 633), (610, 611, 635, 634), (611, 609, 632, 635), (613, 612, 637, 636), (612, 608, 638, 637), (608, 609, 639, 638), (609, 613, 636, 639), (648, 649, 650, 651), (652, 653, 654, 655), (656, 657, 658, 659), (660, 661, 662, 663), (664, 665, 666, 667), (668, 669, 670, 671), (640, 644, 649, 648), (644, 646, 650, 649), (646, 642, 651, 650), (642, 640, 648, 651), (643, 642, 653, 652), (642, 646, 654, 653), (646, 647, 655, 654), (647, 643, 652, 655), (647, 646, 657, 656), (646, 644, 658, 657), (644, 645, 659, 658), (645, 647, 656, 659), (645, 641, 661, 660), (641, 643, 662, 661), (643, 647, 663, 662), (647, 645, 660, 663), (641, 640, 665, 664), (640, 642, 666, 665), (642, 643, 667, 666), (643, 641, 664, 667), (645, 644, 669, 668), (644, 640, 670, 669), (640, 641, 671, 670), (641, 645, 668, 671), (680, 681, 682, 683), (684, 685, 686, 687), (688, 689, 690, 691), (692, 693, 694, 695), (696, 697, 698, 699), (700, 701, 702, 703), (672, 676, 681, 680), (676, 678, 682, 681), (678, 674, 683, 682), (674, 672, 680, 683), (675, 674, 685, 684), (674, 678, 686, 685), (678, 679, 687, 686), (679, 675, 684, 687), (679, 678, 689, 688), (678, 676, 690, 689), (676, 677, 691, 690), (677, 679, 688, 691), (677, 673, 693, 692), (673, 675, 694, 693), (675, 679, 695, 694), (679, 677, 692, 695), (673, 672, 697, 696), (672, 674, 698, 697), (674, 675, 699, 698), (675, 673, 696, 699), (677, 676, 701, 700), (676, 672, 702, 701), (672, 673, 703, 702), (673, 677, 700, 703)])
me_cube_005.polygons.foreach_set('material_index', [0, 0, 0, 0, 0, 0, 1, 1, 1, 1, 1, 1, 1, 1, 1, 1, 1, 1, 1, 1, 1, 1, 1, 1, 1, 1, 1, 1, 1, 1, 2, 2, 2, 2, 2, 2, 3, 3, 3, 3, 3, 3, 3, 3, 3, 3, 3, 3, 3, 3, 3, 3, 3, 3, 3, 3, 3, 3, 3, 3, 4, 4, 4, 4, 4, 4, 5, 5, 5, 5, 5, 5, 5, 5, 5, 5, 5, 5, 5, 5, 5, 5, 5, 5, 5, 5, 5, 5, 5, 5, 6, 6, 6, 6, 6, 6, 7, 7, 7, 7, 7, 7, 7, 7, 7, 7, 7, 7, 7, 7, 7, 7, 7, 7, 7, 7, 7, 7, 7, 7, 8, 8, 8, 8, 8, 8, 9, 9, 9, 9, 9, 9, 9, 9, 9, 9, 9, 9, 9, 9, 9, 9, 9, 9, 9, 9, 9, 9, 9, 9, 0, 0, 0, 0, 0, 0, 1, 1, 1, 1, 1, 1, 1, 1, 1, 1, 1, 1, 1, 1, 1, 1, 1, 1, 1, 1, 1, 1, 1, 1, 2, 2, 2, 2, 2, 2, 3, 3, 3, 3, 3, 3, 3, 3, 3, 3, 3, 3, 3, 3, 3, 3, 3, 3, 3, 3, 3, 3, 3, 3, 6, 6, 6, 6, 6, 6, 7, 7, 7, 7, 7, 7, 7, 7, 7, 7, 7, 7, 7, 7, 7, 7, 7, 7, 7, 7, 7, 7, 7, 7, 8, 8, 8, 8, 8, 8, 9, 9, 9, 9, 9, 9, 9, 9, 9, 9, 9, 9, 9, 9, 9, 9, 9, 9, 9, 9, 9, 9, 9, 9, 2, 2, 2, 2, 2, 2, 3, 3, 3, 3, 3, 3, 3, 3, 3, 3, 3, 3, 3, 3, 3, 3, 3, 3, 3, 3, 3, 3, 3, 3, 4, 4, 4, 4, 4, 4, 5, 5, 5, 5, 5, 5, 5, 5, 5, 5, 5, 5, 5, 5, 5, 5, 5, 5, 5, 5, 5, 5, 5, 5, 2, 2, 2, 2, 2, 2, 3, 3, 3, 3, 3, 3, 3, 3, 3, 3, 3, 3, 3, 3, 3, 3, 3, 3, 3, 3, 3, 3, 3, 3, 2, 2, 2, 2, 2, 2, 3, 3, 3, 3, 3, 3, 3, 3, 3, 3, 3, 3, 3, 3, 3, 3, 3, 3, 3, 3, 3, 3, 3, 3, 0, 0, 0, 0, 0, 0, 1, 1, 1, 1, 1, 1, 1, 1, 1, 1, 1, 1, 1, 1, 1, 1, 1, 1, 1, 1, 1, 1, 1, 1, 2, 2, 2, 2, 2, 2, 3, 3, 3, 3, 3, 3, 3, 3, 3, 3, 3, 3, 3, 3, 3, 3, 3, 3, 3, 3, 3, 3, 3, 3, 0, 0, 0, 0, 0, 0, 1, 1, 1, 1, 1, 1, 1, 1, 1, 1, 1, 1, 1, 1, 1, 1, 1, 1, 1, 1, 1, 1, 1, 1, 2, 2, 2, 2, 2, 2, 3, 3, 3, 3, 3, 3, 3, 3, 3, 3, 3, 3, 3, 3, 3, 3, 3, 3, 3, 3, 3, 3, 3, 3, 0, 0, 0, 0, 0, 0, 1, 1, 1, 1, 1, 1, 1, 1, 1, 1, 1, 1, 1, 1, 1, 1, 1, 1, 1, 1, 1, 1, 1, 1, 0, 0, 0, 0, 0, 0, 1, 1, 1, 1, 1, 1, 1, 1, 1, 1, 1, 1, 1, 1, 1, 1, 1, 1, 1, 1, 1, 1, 1, 1, 2, 2, 2, 2, 2, 2, 3, 3, 3, 3, 3, 3, 3, 3, 3, 3, 3, 3, 3, 3, 3, 3, 3, 3, 3, 3, 3, 3, 3, 3, 0, 0, 0, 0, 0, 0, 1, 1, 1, 1, 1, 1, 1, 1, 1, 1, 1, 1, 1, 1, 1, 1, 1, 1, 1, 1, 1, 1, 1, 1, 0, 0, 0, 0, 0, 0, 1, 1, 1, 1, 1, 1, 1, 1, 1, 1, 1, 1, 1, 1, 1, 1, 1, 1, 1, 1, 1, 1, 1, 1])
_uv = me_cube_005.uv_layers.new(name='UVMap')
_uv.uv.foreach_set('vector', [0.6367, 0.5117, 0.8633, 0.5117, 0.8633, 0.7383, 0.6367, 0.7383, 0.3867, 0.7617, 0.6133, 0.7617, 0.6133, 0.9883, 0.3867, 0.9883, 0.3867, 0.01171, 0.6133, 0.01171, 0.6133, 0.2383, 0.3867, 0.2383, 0.1367, 0.5117, 0.3633, 0.5117, 0.3633, 0.7383, 0.1367, 0.7383, 0.3867, 0.5117, 0.6133, 0.5117, 0.6133, 0.7383, 0.3867, 0.7383, 0.3867, 0.2617, 0.6133, 0.2617, 0.6133, 0.4883, 0.3867, 0.4883, 0.625, 0.5, 0.875, 0.5, 0.8633, 0.5117, 0.6367, 0.5117, 0.875, 0.5, 0.875, 0.75, 0.8633, 0.7383, 0.8633, 0.5117, 0.875, 0.75, 0.625, 0.75, 0.6367, 0.7383, 0.8633, 0.7383, 0.625, 0.75, 0.625, 0.5, 0.6367, 0.5117, 0.6367, 0.7383, 0.375, 0.75, 0.625, 0.75, 0.6133, 0.7617, 0.3867, 0.7617, 0.625, 0.75, 0.625, 1.0, 0.6133, 0.9883, 0.6133, 0.7617, 0.625, 1.0, 0.375, 1.0, 0.3867, 0.9883, 0.6133, 0.9883, 0.375, 1.0, 0.375, 0.75, 0.3867, 0.7617, 0.3867, 0.9883, 0.375, 0.0, 0.625, 0.0, 0.6133, 0.01171, 0.3867, 0.01171, 0.625, 0.0, 0.625, 0.25, 0.6133, 0.2383, 0.6133, 0.01171, 0.625, 0.25, 0.375, 0.25, 0.3867, 0.2383, 0.6133, 0.2383, 0.375, 0.25, 0.375, 0.0, 0.3867, 0.01171, 0.3867, 0.2383, 0.125, 0.5, 0.375, 0.5, 0.3633, 0.5117, 0.1367, 0.5117, 0.375, 0.5, 0.375, 0.75, 0.3633, 0.7383, 0.3633, 0.5117, 0.375, 0.75, 0.125, 0.75, 0.1367, 0.7383, 0.3633, 0.7383, 0.125, 0.75, 0.125, 0.5, 0.1367, 0.5117, 0.1367, 0.7383, 0.375, 0.5, 0.625, 0.5, 0.6133, 0.5117, 0.3867, 0.5117, 0.625, 0.5, 0.625, 0.75, 0.6133, 0.7383, 0.6133, 0.5117, 0.625, 0.75, 0.375, 0.75, 0.3867, 0.7383, 0.6133, 0.7383, 0.375, 0.75, 0.375, 0.5, 0.3867, 0.5117, 0.3867, 0.7383, 0.375, 0.25, 0.625, 0.25, 0.6133, 0.2617, 0.3867, 0.2617, 0.625, 0.25, 0.625, 0.5, 0.6133, 0.4883, 0.6133, 0.2617, 0.625, 0.5, 0.375, 0.5, 0.3867, 0.4883, 0.6133, 0.4883, 0.375, 0.5, 0.375, 0.25, 0.3867, 0.2617, 0.3867, 0.4883, 0.6367, 0.5117, 0.8633, 0.5117, 0.8633, 0.7383, 0.6367, 0.7383, 0.3867, 0.7617, 0.6133, 0.7617, 0.6133, 0.9883, 0.3867, 0.9883, 0.3867, 0.01171, 0.6133, 0.01171, 0.6133, 0.2383, 0.3867, 0.2383, 0.1367, 0.5117, 0.3633, 0.5117, 0.3633, 0.7383, 0.1367, 0.7383, 0.3867, 0.5117, 0.6133, 0.5117, 0.6133, 0.7383, 0.3867, 0.7383, 0.3867, 0.2617, 0.6133, 0.2617, 0.6133, 0.4883, 0.3867, 0.4883, 0.625, 0.5, 0.875, 0.5, 0.8633, 0.5117, 0.6367, 0.5117, 0.875, 0.5, 0.875, 0.75, 0.8633, 0.7383, 0.8633, 0.5117, 0.875, 0.75, 0.625, 0.75, 0.6367, 0.7383, 0.8633, 0.7383, 0.625, 0.75, 0.625, 0.5, 0.6367, 0.5117, 0.6367, 0.7383, 0.375, 0.75, 0.625, 0.75, 0.6133, 0.7617, 0.3867, 0.7617, 0.625, 0.75, 0.625, 1.0, 0.6133, 0.9883, 0.6133, 0.7617, 0.625, 1.0, 0.375, 1.0, 0.3867, 0.9883, 0.6133, 0.9883, 0.375, 1.0, 0.375, 0.75, 0.3867, 0.7617, 0.3867, 0.9883, 0.375, 0.0, 0.625, 0.0, 0.6133, 0.01171, 0.3867, 0.01171, 0.625, 0.0, 0.625, 0.25, 0.6133, 0.2383, 0.6133, 0.01171, 0.625, 0.25, 0.375, 0.25, 0.3867, 0.2383, 0.6133, 0.2383, 0.375, 0.25, 0.375, 0.0, 0.3867, 0.01171, 0.3867, 0.2383, 0.125, 0.5, 0.375, 0.5, 0.3633, 0.5117, 0.1367, 0.5117, 0.375, 0.5, 0.375, 0.75, 0.3633, 0.7383, 0.3633, 0.5117, 0.375, 0.75, 0.125, 0.75, 0.1367, 0.7383, 0.3633, 0.7383, 0.125, 0.75, 0.125, 0.5, 0.1367, 0.5117, 0.1367, 0.7383, 0.375, 0.5, 0.625, 0.5, 0.6133, 0.5117, 0.3867, 0.5117, 0.625, 0.5, 0.625, 0.75, 0.6133, 0.7383, 0.6133, 0.5117, 0.625, 0.75, 0.375, 0.75, 0.3867, 0.7383, 0.6133, 0.7383, 0.375, 0.75, 0.375, 0.5, 0.3867, 0.5117, 0.3867, 0.7383, 0.375, 0.25, 0.625, 0.25, 0.6133, 0.2617, 0.3867, 0.2617, 0.625, 0.25, 0.625, 0.5, 0.6133, 0.4883, 0.6133, 0.2617, 0.625, 0.5, 0.375, 0.5, 0.3867, 0.4883, 0.6133, 0.4883, 0.375, 0.5, 0.375, 0.25, 0.3867, 0.2617, 0.3867, 0.4883, 0.6367, 0.5117, 0.8633, 0.5117, 0.8633, 0.7383, 0.6367, 0.7383, 0.3867, 0.7617, 0.6133, 0.7617, 0.6133, 0.9883, 0.3867, 0.9883, 0.3867, 0.01171, 0.6133, 0.01171, 0.6133, 0.2383, 0.3867, 0.2383, 0.1367, 0.5117, 0.3633, 0.5117, 0.3633, 0.7383, 0.1367, 0.7383, 0.3867, 0.5117, 0.6133, 0.5117, 0.6133, 0.7383, 0.3867, 0.7383, 0.3867, 0.2617, 0.6133, 0.2617, 0.6133, 0.4883, 0.3867, 0.4883, 0.625, 0.5, 0.875, 0.5, 0.8633, 0.5117, 0.6367, 0.5117, 0.875, 0.5, 0.875, 0.75, 0.8633, 0.7383, 0.8633, 0.5117, 0.875, 0.75, 0.625, 0.75, 0.6367, 0.7383, 0.8633, 0.7383, 0.625, 0.75, 0.625, 0.5, 0.6367, 0.5117, 0.6367, 0.7383, 0.375, 0.75, 0.625, 0.75, 0.6133, 0.7617, 0.3867, 0.7617, 0.625, 0.75, 0.625, 1.0, 0.6133, 0.9883, 0.6133, 0.7617, 0.625, 1.0, 0.375, 1.0, 0.3867, 0.9883, 0.6133, 0.9883, 0.375, 1.0, 0.375, 0.75, 0.3867, 0.7617, 0.3867, 0.9883, 0.375, 0.0, 0.625, 0.0, 0.6133, 0.01171, 0.3867, 0.01171, 0.625, 0.0, 0.625, 0.25, 0.6133, 0.2383, 0.6133, 0.01171, 0.625, 0.25, 0.375, 0.25, 0.3867, 0.2383, 0.6133, 0.2383, 0.375, 0.25, 0.375, 0.0, 0.3867, 0.01171, 0.3867, 0.2383, 0.125, 0.5, 0.375, 0.5, 0.3633, 0.5117, 0.1367, 0.5117, 0.375, 0.5, 0.375, 0.75, 0.3633, 0.7383, 0.3633, 0.5117, 0.375, 0.75, 0.125, 0.75, 0.1367, 0.7383, 0.3633, 0.7383, 0.125, 0.75, 0.125, 0.5, 0.1367, 0.5117, 0.1367, 0.7383, 0.375, 0.5, 0.625, 0.5, 0.6133, 0.5117, 0.3867, 0.5117, 0.625, 0.5, 0.625, 0.75, 0.6133, 0.7383, 0.6133, 0.5117, 0.625, 0.75, 0.375, 0.75, 0.3867, 0.7383, 0.6133, 0.7383, 0.375, 0.75, 0.375, 0.5, 0.3867, 0.5117, 0.3867, 0.7383, 0.375, 0.25, 0.625, 0.25, 0.6133, 0.2617, 0.3867, 0.2617, 0.625, 0.25, 0.625, 0.5, 0.6133, 0.4883, 0.6133, 0.2617, 0.625, 0.5, 0.375, 0.5, 0.3867, 0.4883, 0.6133, 0.4883, 0.375, 0.5, 0.375, 0.25, 0.3867, 0.2617, 0.3867, 0.4883, 0.6367, 0.5117, 0.8633, 0.5117, 0.8633, 0.7383, 0.6367, 0.7383, 0.3867, 0.7617, 0.6133, 0.7617, 0.6133, 0.9883, 0.3867, 0.9883, 0.3867, 0.01171, 0.6133, 0.01171, 0.6133, 0.2383, 0.3867, 0.2383, 0.1367, 0.5117, 0.3633, 0.5117, 0.3633, 0.7383, 0.1367, 0.7383, 0.3867, 0.5117, 0.6133, 0.5117, 0.6133, 0.7383, 0.3867, 0.7383, 0.3867, 0.2617, 0.6133, 0.2617, 0.6133, 0.4883, 0.3867, 0.4883, 0.625, 0.5, 0.875, 0.5, 0.8633, 0.5117, 0.6367, 0.5117, 0.875, 0.5, 0.875, 0.75, 0.8633, 0.7383, 0.8633, 0.5117, 0.875, 0.75, 0.625, 0.75, 0.6367, 0.7383, 0.8633, 0.7383, 0.625, 0.75, 0.625, 0.5, 0.6367, 0.5117, 0.6367, 0.7383, 0.375, 0.75, 0.625, 0.75, 0.6133, 0.7617, 0.3867, 0.7617, 0.625, 0.75, 0.625, 1.0, 0.6133, 0.9883, 0.6133, 0.7617, 0.625, 1.0, 0.375, 1.0, 0.3867, 0.9883, 0.6133, 0.9883, 0.375, 1.0, 0.375, 0.75, 0.3867, 0.7617, 0.3867, 0.9883, 0.375, 0.0, 0.625, 0.0, 0.6133, 0.01171, 0.3867, 0.01171, 0.625, 0.0, 0.625, 0.25, 0.6133, 0.2383, 0.6133, 0.01171, 0.625, 0.25, 0.375, 0.25, 0.3867, 0.2383, 0.6133, 0.2383, 0.375, 0.25, 0.375, 0.0, 0.3867, 0.01171, 0.3867, 0.2383, 0.125, 0.5, 0.375, 0.5, 0.3633, 0.5117, 0.1367, 0.5117, 0.375, 0.5, 0.375, 0.75, 0.3633, 0.7383, 0.3633, 0.5117, 0.375, 0.75, 0.125, 0.75, 0.1367, 0.7383, 0.3633, 0.7383, 0.125, 0.75, 0.125, 0.5, 0.1367, 0.5117, 0.1367, 0.7383, 0.375, 0.5, 0.625, 0.5, 0.6133, 0.5117, 0.3867, 0.5117, 0.625, 0.5, 0.625, 0.75, 0.6133, 0.7383, 0.6133, 0.5117, 0.625, 0.75, 0.375, 0.75, 0.3867, 0.7383, 0.6133, 0.7383, 0.375, 0.75, 0.375, 0.5, 0.3867, 0.5117, 0.3867, 0.7383, 0.375, 0.25, 0.625, 0.25, 0.6133, 0.2617, 0.3867, 0.2617, 0.625, 0.25, 0.625, 0.5, 0.6133, 0.4883, 0.6133, 0.2617, 0.625, 0.5, 0.375, 0.5, 0.3867, 0.4883, 0.6133, 0.4883, 0.375, 0.5, 0.375, 0.25, 0.3867, 0.2617, 0.3867, 0.4883, 0.6367, 0.5117, 0.8633, 0.5117, 0.8633, 0.7383, 0.6367, 0.7383, 0.3867, 0.7617, 0.6133, 0.7617, 0.6133, 0.9883, 0.3867, 0.9883, 0.3867, 0.01171, 0.6133, 0.01171, 0.6133, 0.2383, 0.3867, 0.2383, 0.1367, 0.5117, 0.3633, 0.5117, 0.3633, 0.7383, 0.1367, 0.7383, 0.3867, 0.5117, 0.6133, 0.5117, 0.6133, 0.7383, 0.3867, 0.7383, 0.3867, 0.2617, 0.6133, 0.2617, 0.6133, 0.4883, 0.3867, 0.4883, 0.625, 0.5, 0.875, 0.5, 0.8633, 0.5117, 0.6367, 0.5117, 0.875, 0.5, 0.875, 0.75, 0.8633, 0.7383, 0.8633, 0.5117, 0.875, 0.75, 0.625, 0.75, 0.6367, 0.7383, 0.8633, 0.7383, 0.625, 0.75, 0.625, 0.5, 0.6367, 0.5117, 0.6367, 0.7383, 0.375, 0.75, 0.625, 0.75, 0.6133, 0.7617, 0.3867, 0.7617, 0.625, 0.75, 0.625, 1.0, 0.6133, 0.9883, 0.6133, 0.7617, 0.625, 1.0, 0.375, 1.0, 0.3867, 0.9883, 0.6133, 0.9883, 0.375, 1.0, 0.375, 0.75, 0.3867, 0.7617, 0.3867, 0.9883, 0.375, 0.0, 0.625, 0.0, 0.6133, 0.01171, 0.3867, 0.01171, 0.625, 0.0, 0.625, 0.25, 0.6133, 0.2383, 0.6133, 0.01171, 0.625, 0.25, 0.375, 0.25, 0.3867, 0.2383, 0.6133, 0.2383, 0.375, 0.25, 0.375, 0.0, 0.3867, 0.01171, 0.3867, 0.2383, 0.125, 0.5, 0.375, 0.5, 0.3633, 0.5117, 0.1367, 0.5117, 0.375, 0.5, 0.375, 0.75, 0.3633, 0.7383, 0.3633, 0.5117, 0.375, 0.75, 0.125, 0.75, 0.1367, 0.7383, 0.3633, 0.7383, 0.125, 0.75, 0.125, 0.5, 0.1367, 0.5117, 0.1367, 0.7383, 0.375, 0.5, 0.625, 0.5, 0.6133, 0.5117, 0.3867, 0.5117, 0.625, 0.5, 0.625, 0.75, 0.6133, 0.7383, 0.6133, 0.5117, 0.625, 0.75, 0.375, 0.75, 0.3867, 0.7383, 0.6133, 0.7383, 0.375, 0.75, 0.375, 0.5, 0.3867, 0.5117, 0.3867, 0.7383, 0.375, 0.25, 0.625, 0.25, 0.6133, 0.2617, 0.3867, 0.2617, 0.625, 0.25, 0.625, 0.5, 0.6133, 0.4883, 0.6133, 0.2617, 0.625, 0.5, 0.375, 0.5, 0.3867, 0.4883, 0.6133, 0.4883, 0.375, 0.5, 0.375, 0.25, 0.3867, 0.2617, 0.3867, 0.4883, 0.6367, 0.5117, 0.8633, 0.5117, 0.8633, 0.7383, 0.6367, 0.7383, 0.3867, 0.7617, 0.6133, 0.7617, 0.6133, 0.9883, 0.3867, 0.9883, 0.3867, 0.01171, 0.6133, 0.01171, 0.6133, 0.2383, 0.3867, 0.2383, 0.1367, 0.5117, 0.3633, 0.5117, 0.3633, 0.7383, 0.1367, 0.7383, 0.3867, 0.5117, 0.6133, 0.5117, 0.6133, 0.7383, 0.3867, 0.7383, 0.3867, 0.2617, 0.6133, 0.2617, 0.6133, 0.4883, 0.3867, 0.4883, 0.625, 0.5, 0.875, 0.5, 0.8633, 0.5117, 0.6367, 0.5117, 0.875, 0.5, 0.875, 0.75, 0.8633, 0.7383, 0.8633, 0.5117, 0.875, 0.75, 0.625, 0.75, 0.6367, 0.7383, 0.8633, 0.7383, 0.625, 0.75, 0.625, 0.5, 0.6367, 0.5117, 0.6367, 0.7383, 0.375, 0.75, 0.625, 0.75, 0.6133, 0.7617, 0.3867, 0.7617, 0.625, 0.75, 0.625, 1.0, 0.6133, 0.9883, 0.6133, 0.7617, 0.625, 1.0, 0.375, 1.0, 0.3867, 0.9883, 0.6133, 0.9883, 0.375, 1.0, 0.375, 0.75, 0.3867, 0.7617, 0.3867, 0.9883, 0.375, 0.0, 0.625, 0.0, 0.6133, 0.01171, 0.3867, 0.01171, 0.625, 0.0, 0.625, 0.25, 0.6133, 0.2383, 0.6133, 0.01171, 0.625, 0.25, 0.375, 0.25, 0.3867, 0.2383, 0.6133, 0.2383, 0.375, 0.25, 0.375, 0.0, 0.3867, 0.01171, 0.3867, 0.2383, 0.125, 0.5, 0.375, 0.5, 0.3633, 0.5117, 0.1367, 0.5117, 0.375, 0.5, 0.375, 0.75, 0.3633, 0.7383, 0.3633, 0.5117, 0.375, 0.75, 0.125, 0.75, 0.1367, 0.7383, 0.3633, 0.7383, 0.125, 0.75, 0.125, 0.5, 0.1367, 0.5117, 0.1367, 0.7383, 0.375, 0.5, 0.625, 0.5, 0.6133, 0.5117, 0.3867, 0.5117, 0.625, 0.5, 0.625, 0.75, 0.6133, 0.7383, 0.6133, 0.5117, 0.625, 0.75, 0.375, 0.75, 0.3867, 0.7383, 0.6133, 0.7383, 0.375, 0.75, 0.375, 0.5, 0.3867, 0.5117, 0.3867, 0.7383, 0.375, 0.25, 0.625, 0.25, 0.6133, 0.2617, 0.3867, 0.2617, 0.625, 0.25, 0.625, 0.5, 0.6133, 0.4883, 0.6133, 0.2617, 0.625, 0.5, 0.375, 0.5, 0.3867, 0.4883, 0.6133, 0.4883, 0.375, 0.5, 0.375, 0.25, 0.3867, 0.2617, 0.3867, 0.4883, 0.6367, 0.5117, 0.8633, 0.5117, 0.8633, 0.7383, 0.6367, 0.7383, 0.3867, 0.7617, 0.6133, 0.7617, 0.6133, 0.9883, 0.3867, 0.9883, 0.3867, 0.01171, 0.6133, 0.01171, 0.6133, 0.2383, 0.3867, 0.2383, 0.1367, 0.5117, 0.3633, 0.5117, 0.3633, 0.7383, 0.1367, 0.7383, 0.3867, 0.5117, 0.6133, 0.5117, 0.6133, 0.7383, 0.3867, 0.7383, 0.3867, 0.2617, 0.6133, 0.2617, 0.6133, 0.4883, 0.3867, 0.4883, 0.625, 0.5, 0.875, 0.5, 0.8633, 0.5117, 0.6367, 0.5117, 0.875, 0.5, 0.875, 0.75, 0.8633, 0.7383, 0.8633, 0.5117, 0.875, 0.75, 0.625, 0.75, 0.6367, 0.7383, 0.8633, 0.7383, 0.625, 0.75, 0.625, 0.5, 0.6367, 0.5117, 0.6367, 0.7383, 0.375, 0.75, 0.625, 0.75, 0.6133, 0.7617, 0.3867, 0.7617, 0.625, 0.75, 0.625, 1.0, 0.6133, 0.9883, 0.6133, 0.7617, 0.625, 1.0, 0.375, 1.0, 0.3867, 0.9883, 0.6133, 0.9883, 0.375, 1.0, 0.375, 0.75, 0.3867, 0.7617, 0.3867, 0.9883, 0.375, 0.0, 0.625, 0.0, 0.6133, 0.01171, 0.3867, 0.01171, 0.625, 0.0, 0.625, 0.25, 0.6133, 0.2383, 0.6133, 0.01171, 0.625, 0.25, 0.375, 0.25, 0.3867, 0.2383, 0.6133, 0.2383, 0.375, 0.25, 0.375, 0.0, 0.3867, 0.01171, 0.3867, 0.2383, 0.125, 0.5, 0.375, 0.5, 0.3633, 0.5117, 0.1367, 0.5117, 0.375, 0.5, 0.375, 0.75, 0.3633, 0.7383, 0.3633, 0.5117, 0.375, 0.75, 0.125, 0.75, 0.1367, 0.7383, 0.3633, 0.7383, 0.125, 0.75, 0.125, 0.5, 0.1367, 0.5117, 0.1367, 0.7383, 0.375, 0.5, 0.625, 0.5, 0.6133, 0.5117, 0.3867, 0.5117, 0.625, 0.5, 0.625, 0.75, 0.6133, 0.7383, 0.6133, 0.5117, 0.625, 0.75, 0.375, 0.75, 0.3867, 0.7383, 0.6133, 0.7383, 0.375, 0.75, 0.375, 0.5, 0.3867, 0.5117, 0.3867, 0.7383, 0.375, 0.25, 0.625, 0.25, 0.6133, 0.2617, 0.3867, 0.2617, 0.625, 0.25, 0.625, 0.5, 0.6133, 0.4883, 0.6133, 0.2617, 0.625, 0.5, 0.375, 0.5, 0.3867, 0.4883, 0.6133, 0.4883, 0.375, 0.5, 0.375, 0.25, 0.3867, 0.2617, 0.3867, 0.4883, 0.6367, 0.5117, 0.8633, 0.5117, 0.8633, 0.7383, 0.6367, 0.7383, 0.3867, 0.7617, 0.6133, 0.7617, 0.6133, 0.9883, 0.3867, 0.9883, 0.3867, 0.01171, 0.6133, 0.01171, 0.6133, 0.2383, 0.3867, 0.2383, 0.1367, 0.5117, 0.3633, 0.5117, 0.3633, 0.7383, 0.1367, 0.7383, 0.3867, 0.5117, 0.6133, 0.5117, 0.6133, 0.7383, 0.3867, 0.7383, 0.3867, 0.2617, 0.6133, 0.2617, 0.6133, 0.4883, 0.3867, 0.4883, 0.625, 0.5, 0.875, 0.5, 0.8633, 0.5117, 0.6367, 0.5117, 0.875, 0.5, 0.875, 0.75, 0.8633, 0.7383, 0.8633, 0.5117, 0.875, 0.75, 0.625, 0.75, 0.6367, 0.7383, 0.8633, 0.7383, 0.625, 0.75, 0.625, 0.5, 0.6367, 0.5117, 0.6367, 0.7383, 0.375, 0.75, 0.625, 0.75, 0.6133, 0.7617, 0.3867, 0.7617, 0.625, 0.75, 0.625, 1.0, 0.6133, 0.9883, 0.6133, 0.7617, 0.625, 1.0, 0.375, 1.0, 0.3867, 0.9883, 0.6133, 0.9883, 0.375, 1.0, 0.375, 0.75, 0.3867, 0.7617, 0.3867, 0.9883, 0.375, 0.0, 0.625, 0.0, 0.6133, 0.01171, 0.3867, 0.01171, 0.625, 0.0, 0.625, 0.25, 0.6133, 0.2383, 0.6133, 0.01171, 0.625, 0.25, 0.375, 0.25, 0.3867, 0.2383, 0.6133, 0.2383, 0.375, 0.25, 0.375, 0.0, 0.3867, 0.01171, 0.3867, 0.2383, 0.125, 0.5, 0.375, 0.5, 0.3633, 0.5117, 0.1367, 0.5117, 0.375, 0.5, 0.375, 0.75, 0.3633, 0.7383, 0.3633, 0.5117, 0.375, 0.75, 0.125, 0.75, 0.1367, 0.7383, 0.3633, 0.7383, 0.125, 0.75, 0.125, 0.5, 0.1367, 0.5117, 0.1367, 0.7383, 0.375, 0.5, 0.625, 0.5, 0.6133, 0.5117, 0.3867, 0.5117, 0.625, 0.5, 0.625, 0.75, 0.6133, 0.7383, 0.6133, 0.5117, 0.625, 0.75, 0.375, 0.75, 0.3867, 0.7383, 0.6133, 0.7383, 0.375, 0.75, 0.375, 0.5, 0.3867, 0.5117, 0.3867, 0.7383, 0.375, 0.25, 0.625, 0.25, 0.6133, 0.2617, 0.3867, 0.2617, 0.625, 0.25, 0.625, 0.5, 0.6133, 0.4883, 0.6133, 0.2617, 0.625, 0.5, 0.375, 0.5, 0.3867, 0.4883, 0.6133, 0.4883, 0.375, 0.5, 0.375, 0.25, 0.3867, 0.2617, 0.3867, 0.4883, 0.6367, 0.5117, 0.8633, 0.5117, 0.8633, 0.7383, 0.6367, 0.7383, 0.3867, 0.7617, 0.6133, 0.7617, 0.6133, 0.9883, 0.3867, 0.9883, 0.3867, 0.01171, 0.6133, 0.01171, 0.6133, 0.2383, 0.3867, 0.2383, 0.1367, 0.5117, 0.3633, 0.5117, 0.3633, 0.7383, 0.1367, 0.7383, 0.3867, 0.5117, 0.6133, 0.5117, 0.6133, 0.7383, 0.3867, 0.7383, 0.3867, 0.2617, 0.6133, 0.2617, 0.6133, 0.4883, 0.3867, 0.4883, 0.625, 0.5, 0.875, 0.5, 0.8633, 0.5117, 0.6367, 0.5117, 0.875, 0.5, 0.875, 0.75, 0.8633, 0.7383, 0.8633, 0.5117, 0.875, 0.75, 0.625, 0.75, 0.6367, 0.7383, 0.8633, 0.7383, 0.625, 0.75, 0.625, 0.5, 0.6367, 0.5117, 0.6367, 0.7383, 0.375, 0.75, 0.625, 0.75, 0.6133, 0.7617, 0.3867, 0.7617, 0.625, 0.75, 0.625, 1.0, 0.6133, 0.9883, 0.6133, 0.7617, 0.625, 1.0, 0.375, 1.0, 0.3867, 0.9883, 0.6133, 0.9883, 0.375, 1.0, 0.375, 0.75, 0.3867, 0.7617, 0.3867, 0.9883, 0.375, 0.0, 0.625, 0.0, 0.6133, 0.01171, 0.3867, 0.01171, 0.625, 0.0, 0.625, 0.25, 0.6133, 0.2383, 0.6133, 0.01171, 0.625, 0.25, 0.375, 0.25, 0.3867, 0.2383, 0.6133, 0.2383, 0.375, 0.25, 0.375, 0.0, 0.3867, 0.01171, 0.3867, 0.2383, 0.125, 0.5, 0.375, 0.5, 0.3633, 0.5117, 0.1367, 0.5117, 0.375, 0.5, 0.375, 0.75, 0.3633, 0.7383, 0.3633, 0.5117, 0.375, 0.75, 0.125, 0.75, 0.1367, 0.7383, 0.3633, 0.7383, 0.125, 0.75, 0.125, 0.5, 0.1367, 0.5117, 0.1367, 0.7383, 0.375, 0.5, 0.625, 0.5, 0.6133, 0.5117, 0.3867, 0.5117, 0.625, 0.5, 0.625, 0.75, 0.6133, 0.7383, 0.6133, 0.5117, 0.625, 0.75, 0.375, 0.75, 0.3867, 0.7383, 0.6133, 0.7383, 0.375, 0.75, 0.375, 0.5, 0.3867, 0.5117, 0.3867, 0.7383, 0.375, 0.25, 0.625, 0.25, 0.6133, 0.2617, 0.3867, 0.2617, 0.625, 0.25, 0.625, 0.5, 0.6133, 0.4883, 0.6133, 0.2617, 0.625, 0.5, 0.375, 0.5, 0.3867, 0.4883, 0.6133, 0.4883, 0.375, 0.5, 0.375, 0.25, 0.3867, 0.2617, 0.3867, 0.4883, 0.6367, 0.5117, 0.8633, 0.5117, 0.8633, 0.7383, 0.6367, 0.7383, 0.3867, 0.7617, 0.6133, 0.7617, 0.6133, 0.9883, 0.3867, 0.9883, 0.3867, 0.01171, 0.6133, 0.01171, 0.6133, 0.2383, 0.3867, 0.2383, 0.1367, 0.5117, 0.3633, 0.5117, 0.3633, 0.7383, 0.1367, 0.7383, 0.3867, 0.5117, 0.6133, 0.5117, 0.6133, 0.7383, 0.3867, 0.7383, 0.3867, 0.2617, 0.6133, 0.2617, 0.6133, 0.4883, 0.3867, 0.4883, 0.625, 0.5, 0.875, 0.5, 0.8633, 0.5117, 0.6367, 0.5117, 0.875, 0.5, 0.875, 0.75, 0.8633, 0.7383, 0.8633, 0.5117, 0.875, 0.75, 0.625, 0.75, 0.6367, 0.7383, 0.8633, 0.7383, 0.625, 0.75, 0.625, 0.5, 0.6367, 0.5117, 0.6367, 0.7383, 0.375, 0.75, 0.625, 0.75, 0.6133, 0.7617, 0.3867, 0.7617, 0.625, 0.75, 0.625, 1.0, 0.6133, 0.9883, 0.6133, 0.7617, 0.625, 1.0, 0.375, 1.0, 0.3867, 0.9883, 0.6133, 0.9883, 0.375, 1.0, 0.375, 0.75, 0.3867, 0.7617, 0.3867, 0.9883, 0.375, 0.0, 0.625, 0.0, 0.6133, 0.01171, 0.3867, 0.01171, 0.625, 0.0, 0.625, 0.25, 0.6133, 0.2383, 0.6133, 0.01171, 0.625, 0.25, 0.375, 0.25, 0.3867, 0.2383, 0.6133, 0.2383, 0.375, 0.25, 0.375, 0.0, 0.3867, 0.01171, 0.3867, 0.2383, 0.125, 0.5, 0.375, 0.5, 0.3633, 0.5117, 0.1367, 0.5117, 0.375, 0.5, 0.375, 0.75, 0.3633, 0.7383, 0.3633, 0.5117, 0.375, 0.75, 0.125, 0.75, 0.1367, 0.7383, 0.3633, 0.7383, 0.125, 0.75, 0.125, 0.5, 0.1367, 0.5117, 0.1367, 0.7383, 0.375, 0.5, 0.625, 0.5, 0.6133, 0.5117, 0.3867, 0.5117, 0.625, 0.5, 0.625, 0.75, 0.6133, 0.7383, 0.6133, 0.5117, 0.625, 0.75, 0.375, 0.75, 0.3867, 0.7383, 0.6133, 0.7383, 0.375, 0.75, 0.375, 0.5, 0.3867, 0.5117, 0.3867, 0.7383, 0.375, 0.25, 0.625, 0.25, 0.6133, 0.2617, 0.3867, 0.2617, 0.625, 0.25, 0.625, 0.5, 0.6133, 0.4883, 0.6133, 0.2617, 0.625, 0.5, 0.375, 0.5, 0.3867, 0.4883, 0.6133, 0.4883, 0.375, 0.5, 0.375, 0.25, 0.3867, 0.2617, 0.3867, 0.4883, 0.6367, 0.5117, 0.8633, 0.5117, 0.8633, 0.7383, 0.6367, 0.7383, 0.3867, 0.7617, 0.6133, 0.7617, 0.6133, 0.9883, 0.3867, 0.9883, 0.3867, 0.01171, 0.6133, 0.01171, 0.6133, 0.2383, 0.3867, 0.2383, 0.1367, 0.5117, 0.3633, 0.5117, 0.3633, 0.7383, 0.1367, 0.7383, 0.3867, 0.5117, 0.6133, 0.5117, 0.6133, 0.7383, 0.3867, 0.7383, 0.3867, 0.2617, 0.6133, 0.2617, 0.6133, 0.4883, 0.3867, 0.4883, 0.625, 0.5, 0.875, 0.5, 0.8633, 0.5117, 0.6367, 0.5117, 0.875, 0.5, 0.875, 0.75, 0.8633, 0.7383, 0.8633, 0.5117, 0.875, 0.75, 0.625, 0.75, 0.6367, 0.7383, 0.8633, 0.7383, 0.625, 0.75, 0.625, 0.5, 0.6367, 0.5117, 0.6367, 0.7383, 0.375, 0.75, 0.625, 0.75, 0.6133, 0.7617, 0.3867, 0.7617, 0.625, 0.75, 0.625, 1.0, 0.6133, 0.9883, 0.6133, 0.7617, 0.625, 1.0, 0.375, 1.0, 0.3867, 0.9883, 0.6133, 0.9883, 0.375, 1.0, 0.375, 0.75, 0.3867, 0.7617, 0.3867, 0.9883, 0.375, 0.0, 0.625, 0.0, 0.6133, 0.01171, 0.3867, 0.01171, 0.625, 0.0, 0.625, 0.25, 0.6133, 0.2383, 0.6133, 0.01171, 0.625, 0.25, 0.375, 0.25, 0.3867, 0.2383, 0.6133, 0.2383, 0.375, 0.25, 0.375, 0.0, 0.3867, 0.01171, 0.3867, 0.2383, 0.125, 0.5, 0.375, 0.5, 0.3633, 0.5117, 0.1367, 0.5117, 0.375, 0.5, 0.375, 0.75, 0.3633, 0.7383, 0.3633, 0.5117, 0.375, 0.75, 0.125, 0.75, 0.1367, 0.7383, 0.3633, 0.7383, 0.125, 0.75, 0.125, 0.5, 0.1367, 0.5117, 0.1367, 0.7383, 0.375, 0.5, 0.625, 0.5, 0.6133, 0.5117, 0.3867, 0.5117, 0.625, 0.5, 0.625, 0.75, 0.6133, 0.7383, 0.6133, 0.5117, 0.625, 0.75, 0.375, 0.75, 0.3867, 0.7383, 0.6133, 0.7383, 0.375, 0.75, 0.375, 0.5, 0.3867, 0.5117, 0.3867, 0.7383, 0.375, 0.25, 0.625, 0.25, 0.6133, 0.2617, 0.3867, 0.2617, 0.625, 0.25, 0.625, 0.5, 0.6133, 0.4883, 0.6133, 0.2617, 0.625, 0.5, 0.375, 0.5, 0.3867, 0.4883, 0.6133, 0.4883, 0.375, 0.5, 0.375, 0.25, 0.3867, 0.2617, 0.3867, 0.4883, 0.6367, 0.5117, 0.8633, 0.5117, 0.8633, 0.7383, 0.6367, 0.7383, 0.3867, 0.7617, 0.6133, 0.7617, 0.6133, 0.9883, 0.3867, 0.9883, 0.3867, 0.01171, 0.6133, 0.01171, 0.6133, 0.2383, 0.3867, 0.2383, 0.1367, 0.5117, 0.3633, 0.5117, 0.3633, 0.7383, 0.1367, 0.7383, 0.3867, 0.5117, 0.6133, 0.5117, 0.6133, 0.7383, 0.3867, 0.7383, 0.3867, 0.2617, 0.6133, 0.2617, 0.6133, 0.4883, 0.3867, 0.4883, 0.625, 0.5, 0.875, 0.5, 0.8633, 0.5117, 0.6367, 0.5117, 0.875, 0.5, 0.875, 0.75, 0.8633, 0.7383, 0.8633, 0.5117, 0.875, 0.75, 0.625, 0.75, 0.6367, 0.7383, 0.8633, 0.7383, 0.625, 0.75, 0.625, 0.5, 0.6367, 0.5117, 0.6367, 0.7383, 0.375, 0.75, 0.625, 0.75, 0.6133, 0.7617, 0.3867, 0.7617, 0.625, 0.75, 0.625, 1.0, 0.6133, 0.9883, 0.6133, 0.7617, 0.625, 1.0, 0.375, 1.0, 0.3867, 0.9883, 0.6133, 0.9883, 0.375, 1.0, 0.375, 0.75, 0.3867, 0.7617, 0.3867, 0.9883, 0.375, 0.0, 0.625, 0.0, 0.6133, 0.01171, 0.3867, 0.01171, 0.625, 0.0, 0.625, 0.25, 0.6133, 0.2383, 0.6133, 0.01171, 0.625, 0.25, 0.375, 0.25, 0.3867, 0.2383, 0.6133, 0.2383, 0.375, 0.25, 0.375, 0.0, 0.3867, 0.01171, 0.3867, 0.2383, 0.125, 0.5, 0.375, 0.5, 0.3633, 0.5117, 0.1367, 0.5117, 0.375, 0.5, 0.375, 0.75, 0.3633, 0.7383, 0.3633, 0.5117, 0.375, 0.75, 0.125, 0.75, 0.1367, 0.7383, 0.3633, 0.7383, 0.125, 0.75, 0.125, 0.5, 0.1367, 0.5117, 0.1367, 0.7383, 0.375, 0.5, 0.625, 0.5, 0.6133, 0.5117, 0.3867, 0.5117, 0.625, 0.5, 0.625, 0.75, 0.6133, 0.7383, 0.6133, 0.5117, 0.625, 0.75, 0.375, 0.75, 0.3867, 0.7383, 0.6133, 0.7383, 0.375, 0.75, 0.375, 0.5, 0.3867, 0.5117, 0.3867, 0.7383, 0.375, 0.25, 0.625, 0.25, 0.6133, 0.2617, 0.3867, 0.2617, 0.625, 0.25, 0.625, 0.5, 0.6133, 0.4883, 0.6133, 0.2617, 0.625, 0.5, 0.375, 0.5, 0.3867, 0.4883, 0.6133, 0.4883, 0.375, 0.5, 0.375, 0.25, 0.3867, 0.2617, 0.3867, 0.4883, 0.6367, 0.5117, 0.8633, 0.5117, 0.8633, 0.7383, 0.6367, 0.7383, 0.3867, 0.7617, 0.6133, 0.7617, 0.6133, 0.9883, 0.3867, 0.9883, 0.3867, 0.01171, 0.6133, 0.01171, 0.6133, 0.2383, 0.3867, 0.2383, 0.1367, 0.5117, 0.3633, 0.5117, 0.3633, 0.7383, 0.1367, 0.7383, 0.3867, 0.5117, 0.6133, 0.5117, 0.6133, 0.7383, 0.3867, 0.7383, 0.3867, 0.2617, 0.6133, 0.2617, 0.6133, 0.4883, 0.3867, 0.4883, 0.625, 0.5, 0.875, 0.5, 0.8633, 0.5117, 0.6367, 0.5117, 0.875, 0.5, 0.875, 0.75, 0.8633, 0.7383, 0.8633, 0.5117, 0.875, 0.75, 0.625, 0.75, 0.6367, 0.7383, 0.8633, 0.7383, 0.625, 0.75, 0.625, 0.5, 0.6367, 0.5117, 0.6367, 0.7383, 0.375, 0.75, 0.625, 0.75, 0.6133, 0.7617, 0.3867, 0.7617, 0.625, 0.75, 0.625, 1.0, 0.6133, 0.9883, 0.6133, 0.7617, 0.625, 1.0, 0.375, 1.0, 0.3867, 0.9883, 0.6133, 0.9883, 0.375, 1.0, 0.375, 0.75, 0.3867, 0.7617, 0.3867, 0.9883, 0.375, 0.0, 0.625, 0.0, 0.6133, 0.01171, 0.3867, 0.01171, 0.625, 0.0, 0.625, 0.25, 0.6133, 0.2383, 0.6133, 0.01171, 0.625, 0.25, 0.375, 0.25, 0.3867, 0.2383, 0.6133, 0.2383, 0.375, 0.25, 0.375, 0.0, 0.3867, 0.01171, 0.3867, 0.2383, 0.125, 0.5, 0.375, 0.5, 0.3633, 0.5117, 0.1367, 0.5117, 0.375, 0.5, 0.375, 0.75, 0.3633, 0.7383, 0.3633, 0.5117, 0.375, 0.75, 0.125, 0.75, 0.1367, 0.7383, 0.3633, 0.7383, 0.125, 0.75, 0.125, 0.5, 0.1367, 0.5117, 0.1367, 0.7383, 0.375, 0.5, 0.625, 0.5, 0.6133, 0.5117, 0.3867, 0.5117, 0.625, 0.5, 0.625, 0.75, 0.6133, 0.7383, 0.6133, 0.5117, 0.625, 0.75, 0.375, 0.75, 0.3867, 0.7383, 0.6133, 0.7383, 0.375, 0.75, 0.375, 0.5, 0.3867, 0.5117, 0.3867, 0.7383, 0.375, 0.25, 0.625, 0.25, 0.6133, 0.2617, 0.3867, 0.2617, 0.625, 0.25, 0.625, 0.5, 0.6133, 0.4883, 0.6133, 0.2617, 0.625, 0.5, 0.375, 0.5, 0.3867, 0.4883, 0.6133, 0.4883, 0.375, 0.5, 0.375, 0.25, 0.3867, 0.2617, 0.3867, 0.4883, 0.6367, 0.5117, 0.8633, 0.5117, 0.8633, 0.7383, 0.6367, 0.7383, 0.3867, 0.7617, 0.6133, 0.7617, 0.6133, 0.9883, 0.3867, 0.9883, 0.3867, 0.01171, 0.6133, 0.01171, 0.6133, 0.2383, 0.3867, 0.2383, 0.1367, 0.5117, 0.3633, 0.5117, 0.3633, 0.7383, 0.1367, 0.7383, 0.3867, 0.5117, 0.6133, 0.5117, 0.6133, 0.7383, 0.3867, 0.7383, 0.3867, 0.2617, 0.6133, 0.2617, 0.6133, 0.4883, 0.3867, 0.4883, 0.625, 0.5, 0.875, 0.5, 0.8633, 0.5117, 0.6367, 0.5117, 0.875, 0.5, 0.875, 0.75, 0.8633, 0.7383, 0.8633, 0.5117, 0.875, 0.75, 0.625, 0.75, 0.6367, 0.7383, 0.8633, 0.7383, 0.625, 0.75, 0.625, 0.5, 0.6367, 0.5117, 0.6367, 0.7383, 0.375, 0.75, 0.625, 0.75, 0.6133, 0.7617, 0.3867, 0.7617, 0.625, 0.75, 0.625, 1.0, 0.6133, 0.9883, 0.6133, 0.7617, 0.625, 1.0, 0.375, 1.0, 0.3867, 0.9883, 0.6133, 0.9883, 0.375, 1.0, 0.375, 0.75, 0.3867, 0.7617, 0.3867, 0.9883, 0.375, 0.0, 0.625, 0.0, 0.6133, 0.01171, 0.3867, 0.01171, 0.625, 0.0, 0.625, 0.25, 0.6133, 0.2383, 0.6133, 0.01171, 0.625, 0.25, 0.375, 0.25, 0.3867, 0.2383, 0.6133, 0.2383, 0.375, 0.25, 0.375, 0.0, 0.3867, 0.01171, 0.3867, 0.2383, 0.125, 0.5, 0.375, 0.5, 0.3633, 0.5117, 0.1367, 0.5117, 0.375, 0.5, 0.375, 0.75, 0.3633, 0.7383, 0.3633, 0.5117, 0.375, 0.75, 0.125, 0.75, 0.1367, 0.7383, 0.3633, 0.7383, 0.125, 0.75, 0.125, 0.5, 0.1367, 0.5117, 0.1367, 0.7383, 0.375, 0.5, 0.625, 0.5, 0.6133, 0.5117, 0.3867, 0.5117, 0.625, 0.5, 0.625, 0.75, 0.6133, 0.7383, 0.6133, 0.5117, 0.625, 0.75, 0.375, 0.75, 0.3867, 0.7383, 0.6133, 0.7383, 0.375, 0.75, 0.375, 0.5, 0.3867, 0.5117, 0.3867, 0.7383, 0.375, 0.25, 0.625, 0.25, 0.6133, 0.2617, 0.3867, 0.2617, 0.625, 0.25, 0.625, 0.5, 0.6133, 0.4883, 0.6133, 0.2617, 0.625, 0.5, 0.375, 0.5, 0.3867, 0.4883, 0.6133, 0.4883, 0.375, 0.5, 0.375, 0.25, 0.3867, 0.2617, 0.3867, 0.4883, 0.6367, 0.5117, 0.8633, 0.5117, 0.8633, 0.7383, 0.6367, 0.7383, 0.3867, 0.7617, 0.6133, 0.7617, 0.6133, 0.9883, 0.3867, 0.9883, 0.3867, 0.01171, 0.6133, 0.01171, 0.6133, 0.2383, 0.3867, 0.2383, 0.1367, 0.5117, 0.3633, 0.5117, 0.3633, 0.7383, 0.1367, 0.7383, 0.3867, 0.5117, 0.6133, 0.5117, 0.6133, 0.7383, 0.3867, 0.7383, 0.3867, 0.2617, 0.6133, 0.2617, 0.6133, 0.4883, 0.3867, 0.4883, 0.625, 0.5, 0.875, 0.5, 0.8633, 0.5117, 0.6367, 0.5117, 0.875, 0.5, 0.875, 0.75, 0.8633, 0.7383, 0.8633, 0.5117, 0.875, 0.75, 0.625, 0.75, 0.6367, 0.7383, 0.8633, 0.7383, 0.625, 0.75, 0.625, 0.5, 0.6367, 0.5117, 0.6367, 0.7383, 0.375, 0.75, 0.625, 0.75, 0.6133, 0.7617, 0.3867, 0.7617, 0.625, 0.75, 0.625, 1.0, 0.6133, 0.9883, 0.6133, 0.7617, 0.625, 1.0, 0.375, 1.0, 0.3867, 0.9883, 0.6133, 0.9883, 0.375, 1.0, 0.375, 0.75, 0.3867, 0.7617, 0.3867, 0.9883, 0.375, 0.0, 0.625, 0.0, 0.6133, 0.01171, 0.3867, 0.01171, 0.625, 0.0, 0.625, 0.25, 0.6133, 0.2383, 0.6133, 0.01171, 0.625, 0.25, 0.375, 0.25, 0.3867, 0.2383, 0.6133, 0.2383, 0.375, 0.25, 0.375, 0.0, 0.3867, 0.01171, 0.3867, 0.2383, 0.125, 0.5, 0.375, 0.5, 0.3633, 0.5117, 0.1367, 0.5117, 0.375, 0.5, 0.375, 0.75, 0.3633, 0.7383, 0.3633, 0.5117, 0.375, 0.75, 0.125, 0.75, 0.1367, 0.7383, 0.3633, 0.7383, 0.125, 0.75, 0.125, 0.5, 0.1367, 0.5117, 0.1367, 0.7383, 0.375, 0.5, 0.625, 0.5, 0.6133, 0.5117, 0.3867, 0.5117, 0.625, 0.5, 0.625, 0.75, 0.6133, 0.7383, 0.6133, 0.5117, 0.625, 0.75, 0.375, 0.75, 0.3867, 0.7383, 0.6133, 0.7383, 0.375, 0.75, 0.375, 0.5, 0.3867, 0.5117, 0.3867, 0.7383, 0.375, 0.25, 0.625, 0.25, 0.6133, 0.2617, 0.3867, 0.2617, 0.625, 0.25, 0.625, 0.5, 0.6133, 0.4883, 0.6133, 0.2617, 0.625, 0.5, 0.375, 0.5, 0.3867, 0.4883, 0.6133, 0.4883, 0.375, 0.5, 0.375, 0.25, 0.3867, 0.2617, 0.3867, 0.4883, 0.6367, 0.5117, 0.8633, 0.5117, 0.8633, 0.7383, 0.6367, 0.7383, 0.3867, 0.7617, 0.6133, 0.7617, 0.6133, 0.9883, 0.3867, 0.9883, 0.3867, 0.01171, 0.6133, 0.01171, 0.6133, 0.2383, 0.3867, 0.2383, 0.1367, 0.5117, 0.3633, 0.5117, 0.3633, 0.7383, 0.1367, 0.7383, 0.3867, 0.5117, 0.6133, 0.5117, 0.6133, 0.7383, 0.3867, 0.7383, 0.3867, 0.2617, 0.6133, 0.2617, 0.6133, 0.4883, 0.3867, 0.4883, 0.625, 0.5, 0.875, 0.5, 0.8633, 0.5117, 0.6367, 0.5117, 0.875, 0.5, 0.875, 0.75, 0.8633, 0.7383, 0.8633, 0.5117, 0.875, 0.75, 0.625, 0.75, 0.6367, 0.7383, 0.8633, 0.7383, 0.625, 0.75, 0.625, 0.5, 0.6367, 0.5117, 0.6367, 0.7383, 0.375, 0.75, 0.625, 0.75, 0.6133, 0.7617, 0.3867, 0.7617, 0.625, 0.75, 0.625, 1.0, 0.6133, 0.9883, 0.6133, 0.7617, 0.625, 1.0, 0.375, 1.0, 0.3867, 0.9883, 0.6133, 0.9883, 0.375, 1.0, 0.375, 0.75, 0.3867, 0.7617, 0.3867, 0.9883, 0.375, 0.0, 0.625, 0.0, 0.6133, 0.01171, 0.3867, 0.01171, 0.625, 0.0, 0.625, 0.25, 0.6133, 0.2383, 0.6133, 0.01171, 0.625, 0.25, 0.375, 0.25, 0.3867, 0.2383, 0.6133, 0.2383, 0.375, 0.25, 0.375, 0.0, 0.3867, 0.01171, 0.3867, 0.2383, 0.125, 0.5, 0.375, 0.5, 0.3633, 0.5117, 0.1367, 0.5117, 0.375, 0.5, 0.375, 0.75, 0.3633, 0.7383, 0.3633, 0.5117, 0.375, 0.75, 0.125, 0.75, 0.1367, 0.7383, 0.3633, 0.7383, 0.125, 0.75, 0.125, 0.5, 0.1367, 0.5117, 0.1367, 0.7383, 0.375, 0.5, 0.625, 0.5, 0.6133, 0.5117, 0.3867, 0.5117, 0.625, 0.5, 0.625, 0.75, 0.6133, 0.7383, 0.6133, 0.5117, 0.625, 0.75, 0.375, 0.75, 0.3867, 0.7383, 0.6133, 0.7383, 0.375, 0.75, 0.375, 0.5, 0.3867, 0.5117, 0.3867, 0.7383, 0.375, 0.25, 0.625, 0.25, 0.6133, 0.2617, 0.3867, 0.2617, 0.625, 0.25, 0.625, 0.5, 0.6133, 0.4883, 0.6133, 0.2617, 0.625, 0.5, 0.375, 0.5, 0.3867, 0.4883, 0.6133, 0.4883, 0.375, 0.5, 0.375, 0.25, 0.3867, 0.2617, 0.3867, 0.4883, 0.6367, 0.5117, 0.8633, 0.5117, 0.8633, 0.7383, 0.6367, 0.7383, 0.3867, 0.7617, 0.6133, 0.7617, 0.6133, 0.9883, 0.3867, 0.9883, 0.3867, 0.01171, 0.6133, 0.01171, 0.6133, 0.2383, 0.3867, 0.2383, 0.1367, 0.5117, 0.3633, 0.5117, 0.3633, 0.7383, 0.1367, 0.7383, 0.3867, 0.5117, 0.6133, 0.5117, 0.6133, 0.7383, 0.3867, 0.7383, 0.3867, 0.2617, 0.6133, 0.2617, 0.6133, 0.4883, 0.3867, 0.4883, 0.625, 0.5, 0.875, 0.5, 0.8633, 0.5117, 0.6367, 0.5117, 0.875, 0.5, 0.875, 0.75, 0.8633, 0.7383, 0.8633, 0.5117, 0.875, 0.75, 0.625, 0.75, 0.6367, 0.7383, 0.8633, 0.7383, 0.625, 0.75, 0.625, 0.5, 0.6367, 0.5117, 0.6367, 0.7383, 0.375, 0.75, 0.625, 0.75, 0.6133, 0.7617, 0.3867, 0.7617, 0.625, 0.75, 0.625, 1.0, 0.6133, 0.9883, 0.6133, 0.7617, 0.625, 1.0, 0.375, 1.0, 0.3867, 0.9883, 0.6133, 0.9883, 0.375, 1.0, 0.375, 0.75, 0.3867, 0.7617, 0.3867, 0.9883, 0.375, 0.0, 0.625, 0.0, 0.6133, 0.01171, 0.3867, 0.01171, 0.625, 0.0, 0.625, 0.25, 0.6133, 0.2383, 0.6133, 0.01171, 0.625, 0.25, 0.375, 0.25, 0.3867, 0.2383, 0.6133, 0.2383, 0.375, 0.25, 0.375, 0.0, 0.3867, 0.01171, 0.3867, 0.2383, 0.125, 0.5, 0.375, 0.5, 0.3633, 0.5117, 0.1367, 0.5117, 0.375, 0.5, 0.375, 0.75, 0.3633, 0.7383, 0.3633, 0.5117, 0.375, 0.75, 0.125, 0.75, 0.1367, 0.7383, 0.3633, 0.7383, 0.125, 0.75, 0.125, 0.5, 0.1367, 0.5117, 0.1367, 0.7383, 0.375, 0.5, 0.625, 0.5, 0.6133, 0.5117, 0.3867, 0.5117, 0.625, 0.5, 0.625, 0.75, 0.6133, 0.7383, 0.6133, 0.5117, 0.625, 0.75, 0.375, 0.75, 0.3867, 0.7383, 0.6133, 0.7383, 0.375, 0.75, 0.375, 0.5, 0.3867, 0.5117, 0.3867, 0.7383, 0.375, 0.25, 0.625, 0.25, 0.6133, 0.2617, 0.3867, 0.2617, 0.625, 0.25, 0.625, 0.5, 0.6133, 0.4883, 0.6133, 0.2617, 0.625, 0.5, 0.375, 0.5, 0.3867, 0.4883, 0.6133, 0.4883, 0.375, 0.5, 0.375, 0.25, 0.3867, 0.2617, 0.3867, 0.4883, 0.6367, 0.5117, 0.8633, 0.5117, 0.8633, 0.7383, 0.6367, 0.7383, 0.3867, 0.7617, 0.6133, 0.7617, 0.6133, 0.9883, 0.3867, 0.9883, 0.3867, 0.01171, 0.6133, 0.01171, 0.6133, 0.2383, 0.3867, 0.2383, 0.1367, 0.5117, 0.3633, 0.5117, 0.3633, 0.7383, 0.1367, 0.7383, 0.3867, 0.5117, 0.6133, 0.5117, 0.6133, 0.7383, 0.3867, 0.7383, 0.3867, 0.2617, 0.6133, 0.2617, 0.6133, 0.4883, 0.3867, 0.4883, 0.625, 0.5, 0.875, 0.5, 0.8633, 0.5117, 0.6367, 0.5117, 0.875, 0.5, 0.875, 0.75, 0.8633, 0.7383, 0.8633, 0.5117, 0.875, 0.75, 0.625, 0.75, 0.6367, 0.7383, 0.8633, 0.7383, 0.625, 0.75, 0.625, 0.5, 0.6367, 0.5117, 0.6367, 0.7383, 0.375, 0.75, 0.625, 0.75, 0.6133, 0.7617, 0.3867, 0.7617, 0.625, 0.75, 0.625, 1.0, 0.6133, 0.9883, 0.6133, 0.7617, 0.625, 1.0, 0.375, 1.0, 0.3867, 0.9883, 0.6133, 0.9883, 0.375, 1.0, 0.375, 0.75, 0.3867, 0.7617, 0.3867, 0.9883, 0.375, 0.0, 0.625, 0.0, 0.6133, 0.01171, 0.3867, 0.01171, 0.625, 0.0, 0.625, 0.25, 0.6133, 0.2383, 0.6133, 0.01171, 0.625, 0.25, 0.375, 0.25, 0.3867, 0.2383, 0.6133, 0.2383, 0.375, 0.25, 0.375, 0.0, 0.3867, 0.01171, 0.3867, 0.2383, 0.125, 0.5, 0.375, 0.5, 0.3633, 0.5117, 0.1367, 0.5117, 0.375, 0.5, 0.375, 0.75, 0.3633, 0.7383, 0.3633, 0.5117, 0.375, 0.75, 0.125, 0.75, 0.1367, 0.7383, 0.3633, 0.7383, 0.125, 0.75, 0.125, 0.5, 0.1367, 0.5117, 0.1367, 0.7383, 0.375, 0.5, 0.625, 0.5, 0.6133, 0.5117, 0.3867, 0.5117, 0.625, 0.5, 0.625, 0.75, 0.6133, 0.7383, 0.6133, 0.5117, 0.625, 0.75, 0.375, 0.75, 0.3867, 0.7383, 0.6133, 0.7383, 0.375, 0.75, 0.375, 0.5, 0.3867, 0.5117, 0.3867, 0.7383, 0.375, 0.25, 0.625, 0.25, 0.6133, 0.2617, 0.3867, 0.2617, 0.625, 0.25, 0.625, 0.5, 0.6133, 0.4883, 0.6133, 0.2617, 0.625, 0.5, 0.375, 0.5, 0.3867, 0.4883, 0.6133, 0.4883, 0.375, 0.5, 0.375, 0.25, 0.3867, 0.2617, 0.3867, 0.4883, 0.6367, 0.5117, 0.8633, 0.5117, 0.8633, 0.7383, 0.6367, 0.7383, 0.3867, 0.7617, 0.6133, 0.7617, 0.6133, 0.9883, 0.3867, 0.9883, 0.3867, 0.01171, 0.6133, 0.01171, 0.6133, 0.2383, 0.3867, 0.2383, 0.1367, 0.5117, 0.3633, 0.5117, 0.3633, 0.7383, 0.1367, 0.7383, 0.3867, 0.5117, 0.6133, 0.5117, 0.6133, 0.7383, 0.3867, 0.7383, 0.3867, 0.2617, 0.6133, 0.2617, 0.6133, 0.4883, 0.3867, 0.4883, 0.625, 0.5, 0.875, 0.5, 0.8633, 0.5117, 0.6367, 0.5117, 0.875, 0.5, 0.875, 0.75, 0.8633, 0.7383, 0.8633, 0.5117, 0.875, 0.75, 0.625, 0.75, 0.6367, 0.7383, 0.8633, 0.7383, 0.625, 0.75, 0.625, 0.5, 0.6367, 0.5117, 0.6367, 0.7383, 0.375, 0.75, 0.625, 0.75, 0.6133, 0.7617, 0.3867, 0.7617, 0.625, 0.75, 0.625, 1.0, 0.6133, 0.9883, 0.6133, 0.7617, 0.625, 1.0, 0.375, 1.0, 0.3867, 0.9883, 0.6133, 0.9883, 0.375, 1.0, 0.375, 0.75, 0.3867, 0.7617, 0.3867, 0.9883, 0.375, 0.0, 0.625, 0.0, 0.6133, 0.01171, 0.3867, 0.01171, 0.625, 0.0, 0.625, 0.25, 0.6133, 0.2383, 0.6133, 0.01171, 0.625, 0.25, 0.375, 0.25, 0.3867, 0.2383, 0.6133, 0.2383, 0.375, 0.25, 0.375, 0.0, 0.3867, 0.01171, 0.3867, 0.2383, 0.125, 0.5, 0.375, 0.5, 0.3633, 0.5117, 0.1367, 0.5117, 0.375, 0.5, 0.375, 0.75, 0.3633, 0.7383, 0.3633, 0.5117, 0.375, 0.75, 0.125, 0.75, 0.1367, 0.7383, 0.3633, 0.7383, 0.125, 0.75, 0.125, 0.5, 0.1367, 0.5117, 0.1367, 0.7383, 0.375, 0.5, 0.625, 0.5, 0.6133, 0.5117, 0.3867, 0.5117, 0.625, 0.5, 0.625, 0.75, 0.6133, 0.7383, 0.6133, 0.5117, 0.625, 0.75, 0.375, 0.75, 0.3867, 0.7383, 0.6133, 0.7383, 0.375, 0.75, 0.375, 0.5, 0.3867, 0.5117, 0.3867, 0.7383, 0.375, 0.25, 0.625, 0.25, 0.6133, 0.2617, 0.3867, 0.2617, 0.625, 0.25, 0.625, 0.5, 0.6133, 0.4883, 0.6133, 0.2617, 0.625, 0.5, 0.375, 0.5, 0.3867, 0.4883, 0.6133, 0.4883, 0.375, 0.5, 0.375, 0.25, 0.3867, 0.2617, 0.3867, 0.4883, 0.6367, 0.5117, 0.8633, 0.5117, 0.8633, 0.7383, 0.6367, 0.7383, 0.3867, 0.7617, 0.6133, 0.7617, 0.6133, 0.9883, 0.3867, 0.9883, 0.3867, 0.01171, 0.6133, 0.01171, 0.6133, 0.2383, 0.3867, 0.2383, 0.1367, 0.5117, 0.3633, 0.5117, 0.3633, 0.7383, 0.1367, 0.7383, 0.3867, 0.5117, 0.6133, 0.5117, 0.6133, 0.7383, 0.3867, 0.7383, 0.3867, 0.2617, 0.6133, 0.2617, 0.6133, 0.4883, 0.3867, 0.4883, 0.625, 0.5, 0.875, 0.5, 0.8633, 0.5117, 0.6367, 0.5117, 0.875, 0.5, 0.875, 0.75, 0.8633, 0.7383, 0.8633, 0.5117, 0.875, 0.75, 0.625, 0.75, 0.6367, 0.7383, 0.8633, 0.7383, 0.625, 0.75, 0.625, 0.5, 0.6367, 0.5117, 0.6367, 0.7383, 0.375, 0.75, 0.625, 0.75, 0.6133, 0.7617, 0.3867, 0.7617, 0.625, 0.75, 0.625, 1.0, 0.6133, 0.9883, 0.6133, 0.7617, 0.625, 1.0, 0.375, 1.0, 0.3867, 0.9883, 0.6133, 0.9883, 0.375, 1.0, 0.375, 0.75, 0.3867, 0.7617, 0.3867, 0.9883, 0.375, 0.0, 0.625, 0.0, 0.6133, 0.01171, 0.3867, 0.01171, 0.625, 0.0, 0.625, 0.25, 0.6133, 0.2383, 0.6133, 0.01171, 0.625, 0.25, 0.375, 0.25, 0.3867, 0.2383, 0.6133, 0.2383, 0.375, 0.25, 0.375, 0.0, 0.3867, 0.01171, 0.3867, 0.2383, 0.125, 0.5, 0.375, 0.5, 0.3633, 0.5117, 0.1367, 0.5117, 0.375, 0.5, 0.375, 0.75, 0.3633, 0.7383, 0.3633, 0.5117, 0.375, 0.75, 0.125, 0.75, 0.1367, 0.7383, 0.3633, 0.7383, 0.125, 0.75, 0.125, 0.5, 0.1367, 0.5117, 0.1367, 0.7383, 0.375, 0.5, 0.625, 0.5, 0.6133, 0.5117, 0.3867, 0.5117, 0.625, 0.5, 0.625, 0.75, 0.6133, 0.7383, 0.6133, 0.5117, 0.625, 0.75, 0.375, 0.75, 0.3867, 0.7383, 0.6133, 0.7383, 0.375, 0.75, 0.375, 0.5, 0.3867, 0.5117, 0.3867, 0.7383, 0.375, 0.25, 0.625, 0.25, 0.6133, 0.2617, 0.3867, 0.2617, 0.625, 0.25, 0.625, 0.5, 0.6133, 0.4883, 0.6133, 0.2617, 0.625, 0.5, 0.375, 0.5, 0.3867, 0.4883, 0.6133, 0.4883, 0.375, 0.5, 0.375, 0.25, 0.3867, 0.2617, 0.3867, 0.4883, 0.6367, 0.5117, 0.8633, 0.5117, 0.8633, 0.7383, 0.6367, 0.7383, 0.3867, 0.7617, 0.6133, 0.7617, 0.6133, 0.9883, 0.3867, 0.9883, 0.3867, 0.01171, 0.6133, 0.01171, 0.6133, 0.2383, 0.3867, 0.2383, 0.1367, 0.5117, 0.3633, 0.5117, 0.3633, 0.7383, 0.1367, 0.7383, 0.3867, 0.5117, 0.6133, 0.5117, 0.6133, 0.7383, 0.3867, 0.7383, 0.3867, 0.2617, 0.6133, 0.2617, 0.6133, 0.4883, 0.3867, 0.4883, 0.625, 0.5, 0.875, 0.5, 0.8633, 0.5117, 0.6367, 0.5117, 0.875, 0.5, 0.875, 0.75, 0.8633, 0.7383, 0.8633, 0.5117, 0.875, 0.75, 0.625, 0.75, 0.6367, 0.7383, 0.8633, 0.7383, 0.625, 0.75, 0.625, 0.5, 0.6367, 0.5117, 0.6367, 0.7383, 0.375, 0.75, 0.625, 0.75, 0.6133, 0.7617, 0.3867, 0.7617, 0.625, 0.75, 0.625, 1.0, 0.6133, 0.9883, 0.6133, 0.7617, 0.625, 1.0, 0.375, 1.0, 0.3867, 0.9883, 0.6133, 0.9883, 0.375, 1.0, 0.375, 0.75, 0.3867, 0.7617, 0.3867, 0.9883, 0.375, 0.0, 0.625, 0.0, 0.6133, 0.01171, 0.3867, 0.01171, 0.625, 0.0, 0.625, 0.25, 0.6133, 0.2383, 0.6133, 0.01171, 0.625, 0.25, 0.375, 0.25, 0.3867, 0.2383, 0.6133, 0.2383, 0.375, 0.25, 0.375, 0.0, 0.3867, 0.01171, 0.3867, 0.2383, 0.125, 0.5, 0.375, 0.5, 0.3633, 0.5117, 0.1367, 0.5117, 0.375, 0.5, 0.375, 0.75, 0.3633, 0.7383, 0.3633, 0.5117, 0.375, 0.75, 0.125, 0.75, 0.1367, 0.7383, 0.3633, 0.7383, 0.125, 0.75, 0.125, 0.5, 0.1367, 0.5117, 0.1367, 0.7383, 0.375, 0.5, 0.625, 0.5, 0.6133, 0.5117, 0.3867, 0.5117, 0.625, 0.5, 0.625, 0.75, 0.6133, 0.7383, 0.6133, 0.5117, 0.625, 0.75, 0.375, 0.75, 0.3867, 0.7383, 0.6133, 0.7383, 0.375, 0.75, 0.375, 0.5, 0.3867, 0.5117, 0.3867, 0.7383, 0.375, 0.25, 0.625, 0.25, 0.6133, 0.2617, 0.3867, 0.2617, 0.625, 0.25, 0.625, 0.5, 0.6133, 0.4883, 0.6133, 0.2617, 0.625, 0.5, 0.375, 0.5, 0.3867, 0.4883, 0.6133, 0.4883, 0.375, 0.5, 0.375, 0.25, 0.3867, 0.2617, 0.3867, 0.4883, 0.6367, 0.5117, 0.8633, 0.5117, 0.8633, 0.7383, 0.6367, 0.7383, 0.3867, 0.7617, 0.6133, 0.7617, 0.6133, 0.9883, 0.3867, 0.9883, 0.3867, 0.01171, 0.6133, 0.01171, 0.6133, 0.2383, 0.3867, 0.2383, 0.1367, 0.5117, 0.3633, 0.5117, 0.3633, 0.7383, 0.1367, 0.7383, 0.3867, 0.5117, 0.6133, 0.5117, 0.6133, 0.7383, 0.3867, 0.7383, 0.3867, 0.2617, 0.6133, 0.2617, 0.6133, 0.4883, 0.3867, 0.4883, 0.625, 0.5, 0.875, 0.5, 0.8633, 0.5117, 0.6367, 0.5117, 0.875, 0.5, 0.875, 0.75, 0.8633, 0.7383, 0.8633, 0.5117, 0.875, 0.75, 0.625, 0.75, 0.6367, 0.7383, 0.8633, 0.7383, 0.625, 0.75, 0.625, 0.5, 0.6367, 0.5117, 0.6367, 0.7383, 0.375, 0.75, 0.625, 0.75, 0.6133, 0.7617, 0.3867, 0.7617, 0.625, 0.75, 0.625, 1.0, 0.6133, 0.9883, 0.6133, 0.7617, 0.625, 1.0, 0.375, 1.0, 0.3867, 0.9883, 0.6133, 0.9883, 0.375, 1.0, 0.375, 0.75, 0.3867, 0.7617, 0.3867, 0.9883, 0.375, 0.0, 0.625, 0.0, 0.6133, 0.01171, 0.3867, 0.01171, 0.625, 0.0, 0.625, 0.25, 0.6133, 0.2383, 0.6133, 0.01171, 0.625, 0.25, 0.375, 0.25, 0.3867, 0.2383, 0.6133, 0.2383, 0.375, 0.25, 0.375, 0.0, 0.3867, 0.01171, 0.3867, 0.2383, 0.125, 0.5, 0.375, 0.5, 0.3633, 0.5117, 0.1367, 0.5117, 0.375, 0.5, 0.375, 0.75, 0.3633, 0.7383, 0.3633, 0.5117, 0.375, 0.75, 0.125, 0.75, 0.1367, 0.7383, 0.3633, 0.7383, 0.125, 0.75, 0.125, 0.5, 0.1367, 0.5117, 0.1367, 0.7383, 0.375, 0.5, 0.625, 0.5, 0.6133, 0.5117, 0.3867, 0.5117, 0.625, 0.5, 0.625, 0.75, 0.6133, 0.7383, 0.6133, 0.5117, 0.625, 0.75, 0.375, 0.75, 0.3867, 0.7383, 0.6133, 0.7383, 0.375, 0.75, 0.375, 0.5, 0.3867, 0.5117, 0.3867, 0.7383, 0.375, 0.25, 0.625, 0.25, 0.6133, 0.2617, 0.3867, 0.2617, 0.625, 0.25, 0.625, 0.5, 0.6133, 0.4883, 0.6133, 0.2617, 0.625, 0.5, 0.375, 0.5, 0.3867, 0.4883, 0.6133, 0.4883, 0.375, 0.5, 0.375, 0.25, 0.3867, 0.2617, 0.3867, 0.4883])
me_cube_005.materials.append(mat_material_007)
me_cube_005.materials.append(mat_blue_006)
me_cube_005.materials.append(mat_material_003)
me_cube_005.materials.append(mat_blue_002)
me_cube_005.materials.append(mat_material_004)
me_cube_005.materials.append(mat_blue_003)
me_cube_005.materials.append(mat_material_005)
me_cube_005.materials.append(mat_blue_004)
me_cube_005.materials.append(mat_material_006)
me_cube_005.materials.append(mat_blue_005)
me_cube_005.use_mirror_vertex_groups = False
me_cube_005.update()
me_x = bpy.data.meshes.new('Цилиндр')
me_x.from_pydata([(0.0, 1.0, -1.0), (0.0, 1.0, 1.0), (0.866, 0.5, -1.0), (0.866, 0.5, 1.0), (0.866, -0.5, -1.0), (0.866, -0.5, 1.0), (0.0, -1.0, -1.0), (0.0, -1.0, 1.0), (-0.866, -0.5, -1.0), (-0.866, -0.5, 1.0), (-0.866, 0.5, -1.0), (-0.866, 0.5, 1.0), (0.0433, 0.975, -0.95), (0.0433, 0.975, 0.95), (0.8227, 0.525, 0.95), (0.8227, 0.525, -0.95), (0.866, 0.45, -0.95), (0.866, 0.45, 0.95), (0.866, -0.45, 0.95), (0.866, -0.45, -0.95), (0.8227, -0.525, -0.95), (0.8227, -0.525, 0.95), (0.0433, -0.975, 0.95), (0.0433, -0.975, -0.95), (-0.0433, -0.975, -0.95), (-0.0433, -0.975, 0.95), (-0.8227, -0.525, 0.95), (-0.8227, -0.525, -0.95), (0.816, 0.4711, 1.0), (0.0, 0.9423, 1.0), (-0.816, 0.4711, 1.0), (-0.816, -0.4711, 1.0), (0.0, -0.9423, 1.0), (0.816, -0.4711, 1.0), (-0.866, -0.45, -0.95), (-0.866, -0.45, 0.95), (-0.866, 0.45, 0.95), (-0.866, 0.45, -0.95), (-0.8227, 0.525, -0.95), (-0.8227, 0.525, 0.95), (-0.0433, 0.975, 0.95), (-0.0433, 0.975, -0.95), (0.0, 0.9423, -1.0), (0.816, 0.4711, -1.0), (0.816, -0.4711, -1.0), (0.0, -0.9423, -1.0), (-0.816, -0.4711, -1.0), (-0.816, 0.4711, -1.0)], [], [(12, 13, 14, 15), (16, 17, 18, 19), (20, 21, 22, 23), (24, 25, 26, 27), (28, 29, 30, 31, 32, 33), (34, 35, 36, 37), (38, 39, 40, 41), (42, 43, 44, 45, 46, 47), (0, 1, 13, 12), (1, 3, 14, 13), (3, 2, 15, 14), (2, 0, 12, 15), (2, 3, 17, 16), (3, 5, 18, 17), (5, 4, 19, 18), (4, 2, 16, 19), (4, 5, 21, 20), (5, 7, 22, 21), (7, 6, 23, 22), (6, 4, 20, 23), (6, 7, 25, 24), (7, 9, 26, 25), (9, 8, 27, 26), (8, 6, 24, 27), (3, 1, 29, 28), (1, 11, 30, 29), (11, 9, 31, 30), (9, 7, 32, 31), (7, 5, 33, 32), (5, 3, 28, 33), (8, 9, 35, 34), (9, 11, 36, 35), (11, 10, 37, 36), (10, 8, 34, 37), (10, 11, 39, 38), (11, 1, 40, 39), (1, 0, 41, 40), (0, 10, 38, 41), (0, 2, 43, 42), (2, 4, 44, 43), (4, 6, 45, 44), (6, 8, 46, 45), (8, 10, 47, 46), (10, 0, 42, 47)])
me_x.polygons.foreach_set('material_index', [0, 0, 0, 0, 0, 0, 0, 0, 1, 1, 1, 1, 1, 1, 1, 1, 1, 1, 1, 1, 1, 1, 1, 1, 1, 1, 1, 1, 1, 1, 1, 1, 1, 1, 1, 1, 1, 1, 1, 1, 1, 1, 1, 1])
_uv = me_x.uv_layers.new(name='UVКарта')
_uv.uv.foreach_set('vector', [0.9917, 0.5125, 0.9917, 0.9875, 0.8417, 0.9875, 0.8417, 0.5125, 0.825, 0.5125, 0.825, 0.9875, 0.675, 0.9875, 0.675, 0.5125, 0.6583, 0.5125, 0.6583, 0.9875, 0.5083, 0.9875, 0.5083, 0.5125, 0.4917, 0.5125, 0.4917, 0.9875, 0.3417, 0.9875, 0.3417, 0.5125, 0.4458, 0.3631, 0.25, 0.4761, 0.05415, 0.3631, 0.05415, 0.1369, 0.25, 0.02386, 0.4458, 0.1369, 0.325, 0.5125, 0.325, 0.9875, 0.175, 0.9875, 0.175, 0.5125, 0.1583, 0.5125, 0.1583, 0.9875, 0.008333, 0.9875, 0.008333, 0.5125, 0.75, 0.4761, 0.9458, 0.3631, 0.9458, 0.1369, 0.75, 0.02386, 0.5542, 0.1369, 0.5542, 0.3631, 1.0, 0.5, 1.0, 1.0, 0.9917, 0.9875, 0.9917, 0.5125, 1.0, 1.0, 0.8333, 1.0, 0.8417, 0.9875, 0.9917, 0.9875, 0.8333, 1.0, 0.8333, 0.5, 0.8417, 0.5125, 0.8417, 0.9875, 0.8333, 0.5, 1.0, 0.5, 0.9917, 0.5125, 0.8417, 0.5125, 0.8333, 0.5, 0.8333, 1.0, 0.825, 0.9875, 0.825, 0.5125, 0.8333, 1.0, 0.6667, 1.0, 0.675, 0.9875, 0.825, 0.9875, 0.6667, 1.0, 0.6667, 0.5, 0.675, 0.5125, 0.675, 0.9875, 0.6667, 0.5, 0.8333, 0.5, 0.825, 0.5125, 0.675, 0.5125, 0.6667, 0.5, 0.6667, 1.0, 0.6583, 0.9875, 0.6583, 0.5125, 0.6667, 1.0, 0.5, 1.0, 0.5083, 0.9875, 0.6583, 0.9875, 0.5, 1.0, 0.5, 0.5, 0.5083, 0.5125, 0.5083, 0.9875, 0.5, 0.5, 0.6667, 0.5, 0.6583, 0.5125, 0.5083, 0.5125, 0.5, 0.5, 0.5, 1.0, 0.4917, 0.9875, 0.4917, 0.5125, 0.5, 1.0, 0.3333, 1.0, 0.3417, 0.9875, 0.4917, 0.9875, 0.3333, 1.0, 0.3333, 0.5, 0.3417, 0.5125, 0.3417, 0.9875, 0.3333, 0.5, 0.5, 0.5, 0.4917, 0.5125, 0.3417, 0.5125, 0.4578, 0.37, 0.25, 0.49, 0.25, 0.4761, 0.4458, 0.3631, 0.25, 0.49, 0.04215, 0.37, 0.05415, 0.3631, 0.25, 0.4761, 0.04215, 0.37, 0.04215, 0.13, 0.05415, 0.1369, 0.05415, 0.3631, 0.04215, 0.13, 0.25, 0.01, 0.25, 0.02386, 0.05415, 0.1369, 0.25, 0.01, 0.4578, 0.13, 0.4458, 0.1369, 0.25, 0.02386, 0.4578, 0.13, 0.4578, 0.37, 0.4458, 0.3631, 0.4458, 0.1369, 0.3333, 0.5, 0.3333, 1.0, 0.325, 0.9875, 0.325, 0.5125, 0.3333, 1.0, 0.1667, 1.0, 0.175, 0.9875, 0.325, 0.9875, 0.1667, 1.0, 0.1667, 0.5, 0.175, 0.5125, 0.175, 0.9875, 0.1667, 0.5, 0.3333, 0.5, 0.325, 0.5125, 0.175, 0.5125, 0.1667, 0.5, 0.1667, 1.0, 0.1583, 0.9875, 0.1583, 0.5125, 0.1667, 1.0, -8.941e-08, 1.0, 0.008333, 0.9875, 0.1583, 0.9875, -8.941e-08, 1.0, -8.941e-08, 0.5, 0.008333, 0.5125, 0.008333, 0.9875, -8.941e-08, 0.5, 0.1667, 0.5, 0.1583, 0.5125, 0.008333, 0.5125, 0.75, 0.49, 0.9578, 0.37, 0.9458, 0.3631, 0.75, 0.4761, 0.9578, 0.37, 0.9578, 0.13, 0.9458, 0.1369, 0.9458, 0.3631, 0.9578, 0.13, 0.75, 0.01, 0.75, 0.02386, 0.9458, 0.1369, 0.75, 0.01, 0.5422, 0.13, 0.5542, 0.1369, 0.75, 0.02386, 0.5422, 0.13, 0.5422, 0.37, 0.5542, 0.3631, 0.5542, 0.1369, 0.5422, 0.37, 0.75, 0.49, 0.75, 0.4761, 0.5542, 0.3631])
me_x.materials.append(mat_material_001)
me_x.materials.append(mat_blue)
me_x.update()

# ---- objects
ob_cube_021 = bpy.data.objects.new('Cube.021', me_cube_005)
ob_x = bpy.data.objects.new('Цилиндр', me_x)
ob_002 = bpy.data.objects.new('Цилиндр.002', me_x)
ob_003 = bpy.data.objects.new('Цилиндр.003', me_x)
ob_004 = bpy.data.objects.new('Цилиндр.004', me_x)

# ---- transforms, parenting, visibility, modifiers, constraints
ob_cube_021.location = (0.0, 0.0, -1.0)
ob_cube_021.rotation_euler = (1.571, -0.0, 0.0)
ob_cube_021.lock_rotations_4d = False
ob_cube_021.empty_display_type = 'ARROWS'
ob_cube_021.lineart.crease_threshold = 0.0
ob_x.location = (8.197, -8.069, 1.0)
ob_x.scale = (2.0, 2.0, 3.0)
ob_002.location = (-8.803, -8.069, 1.0)
ob_002.scale = (2.0, 2.0, 3.0)
ob_003.location = (8.097, 10.53, 1.0)
ob_003.scale = (2.0, 2.0, 3.0)
ob_004.location = (-8.903, 10.53, 1.0)
ob_004.scale = (2.0, 2.0, 3.0)

# ---- collection membership
col_collection.objects.link(ob_cube_021)
col_collection.objects.link(ob_x)
col_collection.objects.link(ob_002)
col_collection.objects.link(ob_003)
col_collection.objects.link(ob_004)

# ---- scene / render settings (as saved in the file)
scene.frame_start = 1; scene.frame_end = 250; scene.frame_set(1)
scene.render.engine = 'BLENDER_EEVEE_NEXT'
scene.cycles.sampling_pattern = 'TABULATED_SOBOL'
scene.eevee.ray_tracing_options.trace_max_roughness = 0.0
bpy.context.view_layer.update()

# ---- added for rendering (the .blend has no active camera): camera
cam_auto = bpy.data.cameras.new('AutoCamera')
cam_auto.lens = 50.0
cam_auto.sensor_width = 36.0
cam_auto.clip_end = 1000.0
ob_auto_camera = bpy.data.objects.new('AutoCamera', cam_auto)
scene.collection.objects.link(ob_auto_camera)
ob_auto_camera.location = (28.4579, -33.3419, 24.0485)
ob_auto_camera.rotation_euler = (1.09748, -7.21219e-08, 0.694738)
scene.camera = ob_auto_camera
bpy.context.view_layer.update()

